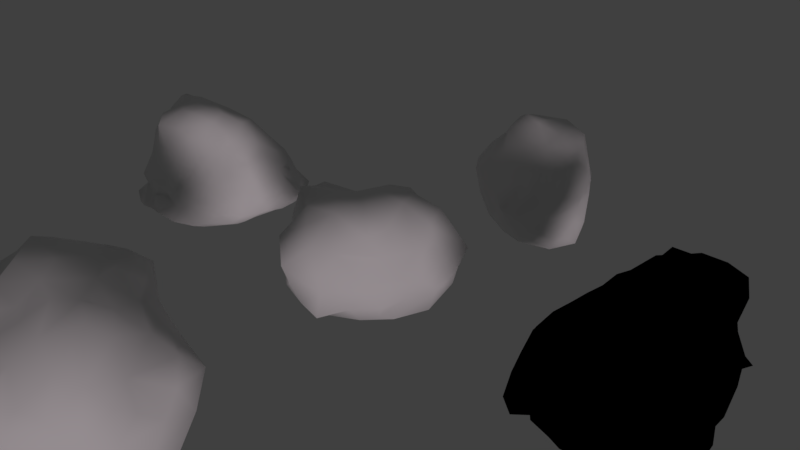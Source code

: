 # Source: rocks1.blend  (saved by Blender 2.79.0; exported with 4.5.12 LTS)
import bpy
from mathutils import Matrix  # noqa: F401  (used for matrix-valued properties, if any)

bpy.ops.wm.read_factory_settings(use_empty=True)
scene = bpy.context.scene
scene.name = 'Scene'

# ---- collections
col_collection_1 = bpy.data.collections.new('Collection 1'); scene.collection.children.link(col_collection_1)

# ---- materials (node trees are filled in below, after node groups)
mat_material_002 = bpy.data.materials.new('Material.002')
mat_material_002.alpha_threshold = 0.0
mat_material_002.roughness = 0.5
mat_material_001 = bpy.data.materials.new('Material.001')
mat_material_001.alpha_threshold = 0.0
mat_material_001.roughness = 0.5

# ---- material node trees
mat_material_002.use_nodes = True; mat_material_002.node_tree.nodes.clear()
_N = mat_material_002.node_tree.nodes; _L = mat_material_002.node_tree.links
mat_material_001.use_nodes = True; mat_material_001.node_tree.nodes.clear()
_N = mat_material_001.node_tree.nodes; _L = mat_material_001.node_tree.links
n0 = _N.new('ShaderNodeOutputMaterial'); n0.name = 'Material Output'; n0.location = (300, 300)
n1 = _N.new('ShaderNodeBsdfDiffuse'); n1.name = 'Diffuse BSDF'; n1.location = (10, 300)
_L.new(n1.outputs[0], n0.inputs[0])
n0.is_active_output = True

# ---- world
world_world = bpy.data.worlds.new('World'); scene.world = world_world
world_world.color = (0.05088, 0.05088, 0.05088)
world_world.use_sun_shadow = False
world_world.sun_shadow_jitter_overblur = 0.0
world_world.cycles.sampling_method = 'MANUAL'

# ---- cameras
cam_camera = bpy.data.cameras.new('Camera')
cam_camera.clip_end = 100.0
cam_camera.lens = 35.0
cam_camera.sensor_width = 32.0
cam_camera.sensor_height = 18.0
cam_camera.ortho_scale = 7.314
cam_camera.dof.focus_distance = 0.0

# ---- lights
light_sun = bpy.data.lights.new('Sun', 'SUN')
light_sun.color = (1.0, 0.8697, 0.9261)
light_sun.transmission_factor = 0.0
light_sun.angle = 0.1993
light_sun.energy = 1.0
light_sun.shadow_buffer_clip_start = 0.5
light_sun.shadow_soft_size = 0.1
light_sun.shadow_cascade_max_distance = 1000.0

# ---- meshes
me_icosphere_004 = bpy.data.meshes.new('Icosphere.004')
me_icosphere_004.from_pydata([(-1.584, -0.03516, -0.2138), (-0.8289, 0.8641, 1.34), (-0.3027, 0.7583, -1.536), (-1.91, 0.6786, 0.6353), (-1.186, 0.9213, -0.1618), (-1.744, -0.2125, 1.57), (-1.145, 0.365, -1.444), (-1.095, 1.406, 0.302), (-0.3344, 1.369, 0.9408), (-2.062, -0.002228, 1.208), (-0.8733, 1.434, 0.6376), (-0.6899, 1.255, 0.9969), (-0.3232, 1.381, -0.6555), (-0.5071, 1.134, -0.7798), (0.02448, 1.53, 0.7457), (-1.971, 0.4828, 0.9635), (0.1502, -0.5967, -1.066), (-1.807, 0.279, 0.5144), (-0.6756, -0.2271, 1.657), (-1.227, -0.7712, 1.614), (-0.784, 1.564, 0.1073), (-1.221, 1.316, 0.5665), (-0.9452, -0.9939, 0.0005898), (0.1215, 0.1161, -1.565), (-2.017, -0.3225, 1.094), (-1.664, 0.4577, -0.1128), (-1.024, -0.2039, 1.821), (-1.494, 0.758, 1.173), (-1.475, -0.6111, 0.4097), (-1.082, 0.0826, 1.803), (-1.445, -0.5182, -0.2139), (-0.5613, 0.1197, 1.713), (-1.132, 0.7944, 1.294), (-1.382, 1.081, 0.9082), (-0.6227, 1.337, -0.4652), (0.06162, -0.3043, -1.484), (-0.3131, -1.066, -0.9179), (2.106, 0.7326, 0.8588), (1.477, 0.2288, 1.179), (1.55, 1.177, 1.091), (1.971, 1.209, 0.7406), (0.5705, -0.3639, -0.8858), (0.8315, 0.9895, 1.31), (0.002554, 0.2347, 1.533), (0.5505, 1.516, -0.4784), (0.5071, 1.54, 0.8889), (-0.3213, 1.745, 0.148), (0.5022, -1.166, -0.08509), (0.07768, -1.428, -0.0453), (-0.9714, -0.1611, -1.252), (0.2102, -0.5742, 1.416), (1.097, 0.02895, -0.3438), (0.4418, -0.97, -0.4311), (0.6984, -0.5943, -0.3882), (-0.142, 1.202, -1.158), (1.712, 0.3783, 0.4069), (-0.4622, -1.037, 1.178), (0.4307, -0.1548, -1.329), (0.2834, -0.788, -0.78), (-0.2538, -0.5816, -1.265), (-0.2912, -1.42, -0.3422), (-1.166, 0.3206, 1.575), (-0.7717, -1.293, -0.2176), (1.07, -0.708, 0.5118), (-0.3512, -0.8192, 1.501), (1.182, -0.7287, 1.051), (0.7775, -0.00299, -0.9996), (-0.6633, -0.957, -0.9283), (-1.098, 1.197, 0.9041), (-1.681, -0.5321, 0.219), (-0.5137, -1.21, 0.8532), (-0.8523, 1.208, -0.2726), (-0.166, 1.193, 1.235), (0.215, 1.468, 1.017), (0.0712, 1.426, -0.6924), (0.6782, -0.9341, 1.059), (0.3973, 1.659, 0.4929), (0.6901, 0.8379, -0.765), (1.254, -0.4825, 0.8925), (1.171, 0.4574, -0.3014), (-0.1094, -0.5429, 1.488), (0.6387, 1.222, -0.6228), (-0.7736, 0.3522, 1.712), (-0.9692, -1.177, 0.6082), (0.5653, -1.118, 0.6423), (-1.139, -0.6424, -0.6221), (-1.614, -0.633, 1.305), (0.1142, 0.5868, 1.534), (-1.009, 1.135, 0.01983), (0.3097, 0.9915, 1.446), (-0.8575, 0.6319, -1.22), (0.836, -0.6783, 0.9921), (-19.59, -37.82, -17.14), (-1.6, -0.3307, 0.727), (-0.0274, 1.729, -0.03051), (1.432, 1.556, 0.8138), (1.3, -0.07918, 0.1848), (-1.446, 0.1992, -0.373), (0.7125, 0.5878, -1.025), (-0.6964, -1.474, 0.6372), (0.1184, 1.599, -0.3953), (0.4481, 1.69, 0.07264), (-0.01326, -0.9723, 1.365), (1.676, 1.394, 0.9181), (-1.438, -0.584, 0.8262), (-1.699, 0.3407, 1.272), (-0.885, -1.277, 1.1), (-0.0352, -1.376, -0.6074), (0.876, -0.6757, 0.01142), (-0.1281, -1.007, 0.9959), (-0.7639, 0.6486, -1.534), (0.9385, 0.5045, 1.392), (-0.2365, 1.038, -1.54), (-0.621, -0.9781, 1.531), (-0.6329, -0.3859, -1.282), (-1.715, 0.7755, 0.9238), (-0.4628, -0.4318, 1.58), (-0.02954, -0.8267, -0.9507), (0.8588, 0.3037, -1.013), (-0.4154, 1.566, -0.1392), (-0.5274, 0.9244, -1.268), (0.3968, 0.4357, -1.601), (-0.2657, 1.627, -0.3749), (1.135, -0.3799, 0.2532), (-1.556, 0.6071, 0.2927), (0.3894, 0.5775, -1.317), (1.185, 1.873, 0.2078), (0.5023, 0.4629, 1.474), (-0.3022, -0.1678, -1.522), (0.7442, 1.704, 0.6343), (0.2932, -0.8969, 1.336), (0.5362, -1.03, 0.337), (-0.7932, 0.1936, -1.404), (0.4151, 0.9351, -1.045), (0.1121, 0.5752, -1.554), (0.02519, -1.291, 0.3467), (-0.5191, -1.382, -0.5987), (-2.246, 0.2093, 0.8874), (-0.4879, 1.031, 1.302), (-0.2108, -1.29, 0.5513), (1.941, 0.4349, 0.7743), (1.024, -0.2888, -0.1342), (0.1587, 1.144, -1.179), (-1.768, -0.1284, 0.4924), (-1.074, -0.3532, -0.8898), (-1.224, -0.864, 0.4607), (-0.3396, 0.4011, -1.576), (-1.214, -0.9263, 0.8362), (0.5933, 0.2126, -1.294), (-1.188, 0.0752, -1.076), (1.556, 1.969, 0.4726), (1.788, 1.569, 0.5701), (0.8412, 1.453, -0.3914), (0.9535, 0.7705, -0.4494), (1.706, 0.6122, 1.165), (0.7704, 0.2404, 1.426), (-1.274, 0.8762, 0.2636), (1.829, 0.6173, 0.5133), (1.12, 0.07376, 1.336), (0.3937, -0.2322, 1.466), (-1.369, -0.1058, -0.7772), (1.241, -0.2553, 0.6357), (-1.312, 0.3599, -0.6514), (1.317, 0.7069, 1.281), (1.635, 0.8197, 0.4002), (1.584, 0.1638, 0.6869), (0.2116, -1.0, 0.795), (1.868, 0.9947, 1.044), (0.5218, -0.6029, 1.316), (1.023, 1.661, 0.8678), (-1.134, 0.4534, -0.9908), (0.1069, 0.8988, -1.34), (0.8283, -0.8438, 0.727), (1.457, 0.637, 0.01214), (0.7741, -0.131, 1.418), (-1.419, 0.7516, -0.06335), (1.454, -0.007642, 0.4304), (0.8965, -0.429, 1.321), (0.1868, 1.273, 1.302), (-1.841, 0.1188, 0.05425), (-1.541, -0.3749, 1.037), (1.429, 0.1913, 0.06891), (-2.048, -0.4169, 1.369), (-1.437, -0.2467, 1.786), (-1.863, -0.6082, 1.531), (-2.287, -0.1368, 0.982), (-0.9763, 0.7241, -0.8783), (-1.113, 0.758, -0.573), (-0.8551, 1.011, -0.6405), (-0.5096, 1.501, 0.6311), (-1.61, 0.8996, 0.515), (-1.347, 0.5002, 1.396), (-1.394, 1.134, 0.4401), (-1.707, -0.2417, 0.06556), (1.42, 1.202, 0.229), (-0.2644, 0.6727, 1.566), (-0.02139, 1.597, 0.4214), (1.081, 1.342, 1.069), (1.664, 1.149, 0.4538), (-0.2959, -0.08902, 1.578), (1.294, -0.172, 1.069), (0.3688, 0.06021, 1.477), (-1.461, 0.05711, 1.577), (0.6114, 1.34, 1.158), (0.9557, 0.4049, -0.5744), (1.121, 1.483, -0.08519), (0.01865, -0.2143, 1.496), (-1.059, -1.02, 1.358), (-1.042, -0.8978, -0.3), (1.143, 1.781, 0.547), (-0.7444, -1.294, 0.2282), (-0.845, -0.601, 1.599), (-0.9514, -0.4986, 1.637), (1.136, 1.022, -0.1895), (-1.365, 0.5695, -0.3444), (-0.4016, -1.37, 0.00311), (-1.275, -0.7574, 1.223), (0.8781, 1.094, -0.4541), (1.4, 0.9253, 0.123), (0.858, -0.02533, -0.7083), (-0.8231, -1.02, -0.5875), (-1.97, -0.1304, 0.7644), (0.8901, -0.2486, -0.4204), (-0.8138, -0.6138, -0.9826), (1.397, 1.606, 0.2792), (-0.8457, -0.9031, 1.397), (0.7089, 1.56, -0.1063), (-0.7003, 0.9748, -0.9393), (1.194, 1.033, 1.165), (0.2476, 1.196, -0.8673), (-0.6301, 0.6399, 1.564), (-1.736, 0.3694, 0.2054), (0.8274, 1.807, 0.2098), (-1.485, -0.4913, 1.594), (0.2315, -1.262, -0.3171), (-1.249, -0.7448, 0.01134)], [], [(21, 7, 192), (110, 6, 90), (104, 180, 93), (171, 142, 133), (177, 65, 78), (156, 175, 124), (104, 28, 145), (86, 180, 104), (163, 167, 39), (147, 104, 145), (104, 93, 28), (6, 170, 90), (168, 50, 130), (165, 176, 55), (80, 64, 50), (172, 84, 63), (113, 56, 64), (78, 65, 91), (75, 172, 91), (131, 63, 84), (123, 161, 63), (177, 91, 65), (63, 78, 91), (123, 176, 161), (113, 64, 116), (161, 176, 165), (159, 50, 168), (50, 102, 130), (63, 161, 78), (64, 109, 102), (50, 64, 102), (75, 177, 168), (80, 116, 64), (176, 123, 96), (63, 91, 172), (75, 91, 177), (159, 168, 174), (181, 55, 176), (38, 165, 140), (32, 33, 27), (44, 81, 74), (95, 103, 151), (84, 75, 166), (70, 109, 56), (70, 56, 106), (206, 50, 159), (140, 55, 157), (77, 153, 204), (84, 172, 75), (199, 43, 31), (173, 181, 79), (55, 164, 157), (95, 39, 103), (56, 109, 64), (168, 177, 174), (167, 37, 40), (75, 168, 130), (83, 99, 106), (119, 122, 34), (199, 18, 116), (173, 164, 55), (151, 103, 40), (77, 81, 217), (135, 47, 131), (167, 103, 39), (139, 109, 70), (54, 13, 12), (181, 176, 96), (167, 40, 103), (139, 70, 99), (139, 166, 109), (139, 135, 166), (199, 31, 18), (175, 4, 187), (31, 26, 18), (219, 118, 204), (133, 98, 125), (122, 74, 12), (199, 116, 80), (210, 139, 99), (48, 47, 135), (219, 204, 51), (135, 84, 166), (140, 157, 37), (122, 100, 74), (140, 165, 55), (44, 152, 81), (219, 41, 66), (201, 43, 159), (150, 95, 151), (51, 96, 141), (83, 147, 145), (74, 142, 54), (201, 174, 155), (48, 135, 139), (166, 102, 109), (206, 159, 43), (51, 204, 79), (147, 83, 106), (80, 206, 199), (75, 130, 166), (166, 130, 102), (99, 70, 106), (148, 66, 57), (206, 80, 50), (148, 118, 66), (20, 10, 189), (206, 43, 199), (119, 34, 71), (181, 173, 55), (135, 131, 84), (141, 96, 123), (201, 159, 174), (219, 66, 118), (154, 140, 37), (97, 0, 25), (0, 193, 179), (235, 28, 30), (58, 53, 52), (2, 110, 120), (49, 160, 149), (22, 145, 235), (33, 190, 115), (67, 220, 85), (51, 222, 219), (58, 52, 107), (51, 181, 96), (146, 2, 134), (149, 170, 6), (10, 20, 7), (148, 125, 98), (85, 160, 144), (146, 132, 110), (132, 114, 49), (44, 74, 100), (0, 179, 25), (154, 167, 163), (134, 23, 146), (122, 12, 34), (186, 162, 187), (85, 208, 235), (33, 115, 27), (198, 194, 151), (146, 128, 132), (222, 51, 141), (144, 223, 85), (33, 68, 192), (194, 213, 205), (58, 41, 53), (112, 171, 134), (41, 57, 66), (40, 198, 151), (186, 90, 170), (132, 49, 149), (208, 62, 22), (77, 217, 153), (108, 53, 141), (186, 170, 162), (53, 222, 141), (53, 47, 52), (3, 15, 115), (77, 204, 98), (220, 62, 208), (58, 16, 41), (88, 192, 7), (220, 136, 62), (205, 213, 152), (108, 141, 123), (51, 79, 181), (24, 9, 185), (53, 108, 47), (49, 144, 160), (190, 124, 3), (2, 146, 110), (30, 69, 193), (156, 4, 175), (173, 218, 164), (169, 209, 129), (3, 115, 190), (192, 156, 190), (149, 162, 170), (209, 95, 150), (27, 105, 191), (160, 0, 97), (235, 145, 28), (108, 123, 63), (137, 15, 3), (160, 162, 149), (21, 10, 7), (88, 71, 4), (128, 114, 132), (222, 53, 219), (124, 175, 25), (137, 3, 17), (36, 136, 67), (2, 120, 112), (25, 162, 97), (220, 67, 136), (85, 235, 30), (204, 118, 98), (204, 153, 79), (108, 131, 47), (108, 63, 131), (41, 219, 53), (148, 98, 118), (76, 129, 101), (15, 137, 9), (20, 119, 71), (30, 28, 69), (30, 193, 0), (160, 97, 162), (223, 49, 114), (20, 88, 7), (3, 124, 17), (33, 192, 190), (105, 115, 15), (192, 68, 21), (148, 121, 125), (154, 37, 167), (190, 156, 124), (156, 88, 4), (156, 192, 88), (202, 5, 183), (68, 32, 1), (196, 189, 14), (213, 218, 173), (163, 158, 38), (14, 73, 45), (119, 94, 122), (72, 73, 14), (226, 152, 44), (19, 184, 86), (23, 35, 128), (32, 27, 191), (72, 178, 73), (158, 111, 155), (200, 158, 177), (195, 72, 138), (61, 32, 191), (9, 137, 185), (89, 72, 195), (224, 151, 194), (164, 37, 157), (111, 127, 155), (19, 26, 183), (68, 1, 11), (203, 178, 89), (226, 205, 152), (200, 38, 158), (152, 217, 81), (101, 44, 100), (228, 163, 39), (152, 213, 217), (203, 45, 73), (234, 107, 52), (163, 38, 154), (101, 100, 94), (188, 4, 71), (215, 210, 62), (94, 119, 46), (233, 19, 183), (133, 77, 98), (209, 150, 126), (224, 150, 151), (197, 95, 169), (46, 20, 189), (72, 14, 8), (127, 87, 43), (226, 232, 126), (89, 178, 72), (126, 232, 129), (20, 46, 119), (60, 215, 62), (225, 56, 113), (223, 144, 49), (10, 11, 189), (232, 101, 129), (22, 235, 208), (209, 169, 95), (228, 197, 42), (138, 11, 1), (54, 120, 13), (5, 233, 183), (127, 201, 155), (158, 174, 177), (107, 48, 60), (214, 162, 25), (175, 214, 25), (24, 86, 182), (213, 79, 153), (42, 127, 111), (188, 227, 186), (59, 223, 114), (16, 35, 57), (61, 202, 183), (215, 48, 139), (162, 214, 187), (68, 33, 32), (212, 19, 211), (195, 31, 43), (14, 76, 196), (18, 212, 211), (211, 19, 113), (182, 86, 184), (215, 139, 210), (116, 211, 113), (19, 216, 207), (132, 6, 110), (211, 116, 18), (216, 86, 104), (59, 128, 35), (197, 39, 95), (82, 29, 31), (107, 60, 136), (106, 207, 147), (19, 207, 225), (160, 85, 30), (59, 67, 223), (29, 61, 183), (234, 47, 48), (24, 180, 86), (221, 185, 137), (117, 58, 107), (133, 81, 77), (200, 165, 38), (22, 83, 145), (210, 99, 83), (19, 233, 184), (105, 27, 115), (143, 28, 93), (101, 94, 196), (107, 136, 36), (160, 30, 0), (23, 57, 35), (164, 40, 37), (218, 194, 164), (215, 60, 48), (221, 143, 93), (229, 133, 142), (17, 179, 143), (223, 67, 85), (226, 126, 205), (229, 74, 81), (117, 107, 36), (16, 57, 41), (143, 69, 28), (45, 203, 197), (59, 36, 67), (61, 191, 105), (23, 128, 146), (164, 194, 198), (224, 194, 205), (8, 11, 138), (200, 78, 161), (29, 26, 31), (8, 14, 189), (230, 138, 1), (10, 21, 68), (209, 126, 129), (105, 15, 9), (127, 89, 87), (226, 101, 232), (34, 12, 13), (203, 89, 42), (128, 59, 114), (200, 161, 165), (171, 125, 134), (117, 16, 58), (195, 43, 87), (216, 104, 147), (94, 100, 122), (143, 193, 69), (16, 117, 59), (56, 225, 106), (127, 43, 201), (213, 153, 217), (61, 82, 230), (89, 195, 87), (5, 105, 9), (101, 226, 44), (230, 82, 31), (5, 9, 182), (188, 186, 187), (133, 229, 81), (61, 29, 82), (182, 184, 5), (5, 202, 105), (120, 90, 186), (20, 71, 88), (213, 173, 79), (16, 59, 35), (231, 25, 179), (14, 45, 76), (196, 76, 101), (136, 60, 62), (221, 24, 185), (74, 229, 142), (163, 111, 158), (59, 117, 36), (61, 1, 32), (17, 231, 179), (221, 137, 17), (158, 155, 174), (61, 230, 1), (233, 5, 184), (46, 189, 196), (42, 111, 163), (203, 73, 178), (74, 54, 12), (10, 68, 11), (54, 112, 120), (38, 140, 154), (46, 196, 94), (207, 106, 225), (224, 126, 150), (220, 208, 85), (8, 189, 11), (210, 22, 62), (23, 134, 121), (23, 121, 148), (19, 225, 113), (29, 183, 26), (227, 120, 186), (72, 8, 138), (45, 129, 76), (54, 142, 171), (163, 228, 42), (42, 89, 127), (126, 224, 205), (216, 147, 207), (54, 171, 112), (143, 179, 193), (134, 125, 121), (171, 133, 125), (164, 198, 40), (107, 234, 48), (188, 187, 4), (221, 17, 143), (216, 19, 86), (132, 149, 6), (231, 17, 124), (120, 110, 90), (182, 9, 24), (210, 83, 22), (19, 212, 26), (213, 194, 218), (197, 228, 39), (24, 93, 180), (23, 148, 57), (24, 221, 93), (195, 138, 230), (197, 169, 45), (227, 188, 13), (34, 188, 71), (78, 200, 177), (47, 234, 52), (214, 175, 187), (202, 61, 105), (212, 18, 26), (45, 169, 129), (25, 231, 124), (112, 134, 2), (195, 230, 31), (34, 13, 188), (203, 42, 197), (120, 227, 13)])
me_icosphere_004.polygons.foreach_set('use_smooth', [True] * 466)
_uv = me_icosphere_004.uv_layers.new(name='UVMap')
_uv.uv.foreach_set('vector', [0.1121, 0.6405, 0.08702, 0.6117, 0.1267, 0.5975, 0.03334, 0.2873, 0.08691, 0.2713, 0.06014, 0.3223, 0.3323, 0.4708, 0.3142, 0.5087, 0.2921, 0.473, 0.8625, 0.3571, 0.8754, 0.4067, 0.8326, 0.4109, 0.5474, 0.7409, 0.5659, 0.6304, 0.5911, 0.6123, 0.1277, 0.5357, 0.1373, 0.4701, 0.1652, 0.5088, 0.3323, 0.4708, 0.315, 0.4108, 0.3519, 0.399, 0.3377, 0.5529, 0.3142, 0.5087, 0.3323, 0.4708, 0.6646, 0.8411, 0.7005, 0.7638, 0.729, 0.7993, 0.37, 0.4591, 0.3323, 0.4708, 0.3519, 0.399, 0.3323, 0.4708, 0.2921, 0.473, 0.315, 0.4108, 0.08691, 0.2713, 0.1115, 0.3186, 0.06014, 0.3223, 0.5154, 0.7222, 0.4772, 0.7414, 0.4929, 0.6617, 0.6354, 0.6467, 0.6514, 0.5802, 0.6751, 0.6244, 0.442, 0.7379, 0.439, 0.6696, 0.4772, 0.7414, 0.5554, 0.5376, 0.5393, 0.4816, 0.5894, 0.528, 0.4219, 0.6263, 0.4484, 0.5471, 0.439, 0.6696, 0.5911, 0.6123, 0.5659, 0.6304, 0.5453, 0.5992, 0.5222, 0.5792, 0.5554, 0.5376, 0.5453, 0.5992, 0.5588, 0.4352, 0.5894, 0.528, 0.5393, 0.4816, 0.6252, 0.5053, 0.619, 0.5786, 0.5894, 0.528, 0.5474, 0.7409, 0.5453, 0.5992, 0.5659, 0.6304, 0.5894, 0.528, 0.5911, 0.6123, 0.5453, 0.5992, 0.6252, 0.5053, 0.6514, 0.5802, 0.619, 0.5786, 0.4219, 0.6263, 0.439, 0.6696, 0.4021, 0.7406, 0.619, 0.5786, 0.6514, 0.5802, 0.6354, 0.6467, 0.4863, 0.8097, 0.4772, 0.7414, 0.5154, 0.7222, 0.4772, 0.7414, 0.4702, 0.6415, 0.4929, 0.6617, 0.5894, 0.528, 0.619, 0.5786, 0.5911, 0.6123, 0.439, 0.6696, 0.4777, 0.5265, 0.4702, 0.6415, 0.4772, 0.7414, 0.439, 0.6696, 0.4702, 0.6415, 0.5222, 0.5792, 0.5474, 0.7409, 0.5154, 0.7222, 0.442, 0.7379, 0.4021, 0.7406, 0.439, 0.6696, 0.6514, 0.5802, 0.6252, 0.5053, 0.6587, 0.5266, 0.5894, 0.528, 0.5453, 0.5992, 0.5554, 0.5376, 0.5222, 0.5792, 0.5453, 0.5992, 0.5474, 0.7409, 0.4863, 0.8097, 0.5154, 0.7222, 0.5328, 0.811, 0.6889, 0.5437, 0.6751, 0.6244, 0.6514, 0.5802, 0.6161, 0.7738, 0.6354, 0.6467, 0.6569, 0.696, 0.1888, 0.7361, 0.1535, 0.6669, 0.1953, 0.6757, 0.8604, 0.5439, 0.8343, 0.4998, 0.898, 0.494, 0.7835, 0.7699, 0.7476, 0.7618, 0.7613, 0.7147, 0.5393, 0.4816, 0.5222, 0.5792, 0.5064, 0.4935, 0.4504, 0.4711, 0.4777, 0.5265, 0.4484, 0.5471, 0.4504, 0.4711, 0.4484, 0.5471, 0.4134, 0.4932, 0.4353, 0.8075, 0.4772, 0.7414, 0.4863, 0.8097, 0.6569, 0.696, 0.6751, 0.6244, 0.6882, 0.6605, 0.799, 0.445, 0.7681, 0.491, 0.7398, 0.4374, 0.5393, 0.4816, 0.5554, 0.5376, 0.5222, 0.5792, 0.3842, 0.8185, 0.3917, 0.8914, 0.3221, 0.8253, 0.7218, 0.5698, 0.6889, 0.5437, 0.7268, 0.4979, 0.6751, 0.6244, 0.7165, 0.6395, 0.6882, 0.6605, 0.7835, 0.7699, 0.729, 0.7993, 0.7476, 0.7618, 0.4484, 0.5471, 0.4777, 0.5265, 0.439, 0.6696, 0.5154, 0.7222, 0.5474, 0.7409, 0.5328, 0.811, 0.7005, 0.7638, 0.6853, 0.7189, 0.7234, 0.7214, 0.5222, 0.5792, 0.5154, 0.7222, 0.4929, 0.6617, 0.3942, 0.4123, 0.4311, 0.4201, 0.4134, 0.4932, 0.02255, 0.5913, 0.002503, 0.5601, 0.03708, 0.5026, 0.3842, 0.8185, 0.361, 0.762, 0.4021, 0.7406, 0.7218, 0.5698, 0.7165, 0.6395, 0.6751, 0.6244, 0.7613, 0.7147, 0.7476, 0.7618, 0.7234, 0.7214, 0.799, 0.445, 0.8343, 0.4998, 0.8018, 0.5179, 0.5097, 0.393, 0.5671, 0.3569, 0.5588, 0.4352, 0.7005, 0.7638, 0.7476, 0.7618, 0.729, 0.7993, 0.4788, 0.4138, 0.4777, 0.5265, 0.4504, 0.4711, 0.9102, 0.4031, 0.9544, 0.4433, 0.9368, 0.4951, 0.6889, 0.5437, 0.6514, 0.5802, 0.6587, 0.5266, 0.7005, 0.7638, 0.7234, 0.7214, 0.7476, 0.7618, 0.4788, 0.4138, 0.4504, 0.4711, 0.4311, 0.4201, 0.4788, 0.4138, 0.5064, 0.4935, 0.4777, 0.5265, 0.4788, 0.4138, 0.5097, 0.393, 0.5064, 0.4935, 0.3842, 0.8185, 0.3221, 0.8253, 0.361, 0.762, 0.1373, 0.4701, 0.1054, 0.478, 0.1014, 0.4042, 0.3221, 0.8253, 0.33, 0.7269, 0.361, 0.762, 0.7026, 0.3707, 0.7517, 0.3639, 0.7398, 0.4374, 0.8326, 0.4109, 0.7863, 0.3851, 0.8179, 0.3361, 0.936, 0.5601, 0.898, 0.494, 0.9368, 0.4951, 0.3842, 0.8185, 0.4021, 0.7406, 0.442, 0.7379, 0.4179, 0.3522, 0.4788, 0.4138, 0.4311, 0.4201, 0.5094, 0.329, 0.5671, 0.3569, 0.5097, 0.393, 0.7026, 0.3707, 0.7398, 0.4374, 0.6928, 0.4498, 0.5097, 0.393, 0.5393, 0.4816, 0.5064, 0.4935, 0.6569, 0.696, 0.6882, 0.6605, 0.6853, 0.7189, 0.936, 0.5601, 0.8977, 0.5576, 0.898, 0.494, 0.6569, 0.696, 0.6354, 0.6467, 0.6751, 0.6244, 0.8604, 0.5439, 0.8293, 0.5631, 0.8343, 0.4998, 0.7026, 0.3707, 0.6787, 0.2862, 0.7227, 0.3231, 0.4799, 0.8662, 0.3917, 0.8914, 0.4863, 0.8097, 0.7972, 0.713, 0.7835, 0.7699, 0.7613, 0.7147, 0.6928, 0.4498, 0.6587, 0.5266, 0.6494, 0.4481, 0.3942, 0.4123, 0.37, 0.4591, 0.3519, 0.399, 0.898, 0.494, 0.8754, 0.4067, 0.9102, 0.4031, 0.4799, 0.8662, 0.5328, 0.811, 0.5604, 0.8654, 0.5094, 0.329, 0.5097, 0.393, 0.4788, 0.4138, 0.5064, 0.4935, 0.4702, 0.6415, 0.4777, 0.5265, 0.4353, 0.8075, 0.4863, 0.8097, 0.3917, 0.8914, 0.6928, 0.4498, 0.7398, 0.4374, 0.7268, 0.4979, 0.37, 0.4591, 0.3942, 0.4123, 0.4134, 0.4932, 0.442, 0.7379, 0.4353, 0.8075, 0.3842, 0.8185, 0.5222, 0.5792, 0.4929, 0.6617, 0.5064, 0.4935, 0.5064, 0.4935, 0.4929, 0.6617, 0.4702, 0.6415, 0.4311, 0.4201, 0.4504, 0.4711, 0.4134, 0.4932, 0.7696, 0.2976, 0.7227, 0.3231, 0.7459, 0.2423, 0.4353, 0.8075, 0.442, 0.7379, 0.4772, 0.7414, 0.7696, 0.2976, 0.7517, 0.3639, 0.7227, 0.3231, 0.05381, 0.6107, 0.08752, 0.6838, 0.06102, 0.7135, 0.4353, 0.8075, 0.3917, 0.8914, 0.3842, 0.8185, 0.02255, 0.5913, 0.03708, 0.5026, 0.06511, 0.5094, 0.6889, 0.5437, 0.7218, 0.5698, 0.6751, 0.6244, 0.5097, 0.393, 0.5588, 0.4352, 0.5393, 0.4816, 0.6494, 0.4481, 0.6587, 0.5266, 0.6252, 0.5053, 0.4799, 0.8662, 0.4863, 0.8097, 0.5328, 0.811, 0.7026, 0.3707, 0.7227, 0.3231, 0.7517, 0.3639, 0.6577, 0.7736, 0.6569, 0.696, 0.6853, 0.7189, 0.1827, 0.3621, 0.2187, 0.3642, 0.173, 0.4303, 0.2187, 0.3642, 0.2502, 0.3955, 0.2165, 0.4283, 0.3186, 0.3375, 0.315, 0.4108, 0.2712, 0.3229, 0.6288, 0.2418, 0.6324, 0.3529, 0.5965, 0.2982, 0.914, 0.3005, 0.9669, 0.2873, 0.9456, 0.3495, 0.1425, 0.1927, 0.1984, 0.2809, 0.1458, 0.2553, 0.3681, 0.3209, 0.3519, 0.399, 0.3186, 0.3375, 0.1535, 0.6669, 0.1543, 0.58, 0.1845, 0.6275, 0.3338, 0.1702, 0.3543, 0.2244, 0.2744, 0.2435, 0.6928, 0.4498, 0.6674, 0.3968, 0.7026, 0.3707, 0.6288, 0.2418, 0.5965, 0.2982, 0.5271, 0.2371, 0.6928, 0.4498, 0.6889, 0.5437, 0.6587, 0.5266, 0.9116, 0.2403, 0.914, 0.3005, 0.8602, 0.2869, 0.1458, 0.2553, 0.1115, 0.3186, 0.08691, 0.2713, 0.08752, 0.6838, 0.05381, 0.6107, 0.08702, 0.6117, 0.7696, 0.2976, 0.8179, 0.3361, 0.7863, 0.3851, 0.2744, 0.2435, 0.1984, 0.2809, 0.2116, 0.2227, 0.9116, 0.2403, 0.9982, 0.2263, 0.9669, 0.2873, 0.06465, 0.2263, 0.1332, 0.1255, 0.1425, 0.1927, 0.8604, 0.5439, 0.898, 0.494, 0.8977, 0.5576, 0.2187, 0.3642, 0.2165, 0.4283, 0.173, 0.4303, 0.6577, 0.7736, 0.7005, 0.7638, 0.6646, 0.8411, 0.8602, 0.2869, 0.8236, 0.2241, 0.9116, 0.2403, 0.002503, 0.5601, 0.003225, 0.4951, 0.03708, 0.5026, 0.08152, 0.3665, 0.1488, 0.3431, 0.1014, 0.4042, 0.2744, 0.2435, 0.3324, 0.2777, 0.3186, 0.3375, 0.1535, 0.6669, 0.1845, 0.6275, 0.1953, 0.6757, 0.7414, 0.6675, 0.7673, 0.6318, 0.7613, 0.7147, 0.9116, 0.2403, 0.8809, 0.1669, 0.9982, 0.2263, 0.6674, 0.3968, 0.6928, 0.4498, 0.6494, 0.4481, 0.2116, 0.2227, 0.2415, 0.1697, 0.2744, 0.2435, 0.1535, 0.6669, 0.1324, 0.7001, 0.1267, 0.5975, 0.7673, 0.6318, 0.774, 0.557, 0.8118, 0.6126, 0.6288, 0.2418, 0.6787, 0.2862, 0.6324, 0.3529, 0.9027, 0.3424, 0.8625, 0.3571, 0.8602, 0.2869, 0.6787, 0.2862, 0.7459, 0.2423, 0.7227, 0.3231, 0.7234, 0.7214, 0.7414, 0.6675, 0.7613, 0.7147, 0.08152, 0.3665, 0.06014, 0.3223, 0.1115, 0.3186, 0.06465, 0.2263, 0.1425, 0.1927, 0.1458, 0.2553, 0.3324, 0.2777, 0.4064, 0.2764, 0.3681, 0.3209, 0.799, 0.445, 0.8018, 0.5179, 0.7681, 0.491, 0.6069, 0.4281, 0.6324, 0.3529, 0.6494, 0.4481, 0.08152, 0.3665, 0.1115, 0.3186, 0.1488, 0.3431, 0.6324, 0.3529, 0.6674, 0.3968, 0.6494, 0.4481, 0.6324, 0.3529, 0.5671, 0.3569, 0.5965, 0.2982, 0.1858, 0.568, 0.2147, 0.6009, 0.1845, 0.6275, 0.799, 0.445, 0.7398, 0.4374, 0.7863, 0.3851, 0.3543, 0.2244, 0.4064, 0.2764, 0.3324, 0.2777, 0.6288, 0.2418, 0.6833, 0.1951, 0.6787, 0.2862, 0.08853, 0.5402, 0.1267, 0.5975, 0.08702, 0.6117, 0.3543, 0.2244, 0.4458, 0.217, 0.4064, 0.2764, 0.8118, 0.6126, 0.774, 0.557, 0.8293, 0.5631, 0.6069, 0.4281, 0.6494, 0.4481, 0.6252, 0.5053, 0.6928, 0.4498, 0.7268, 0.4979, 0.6889, 0.5437, 0.2875, 0.5511, 0.2593, 0.5961, 0.2581, 0.5545, 0.6324, 0.3529, 0.6069, 0.4281, 0.5671, 0.3569, 0.1425, 0.1927, 0.2116, 0.2227, 0.1984, 0.2809, 0.1543, 0.58, 0.1652, 0.5088, 0.1858, 0.568, 0.914, 0.3005, 0.9116, 0.2403, 0.9669, 0.2873, 0.2712, 0.3229, 0.2835, 0.3996, 0.2502, 0.3955, 0.1277, 0.5357, 0.1054, 0.478, 0.1373, 0.4701, 0.7218, 0.5698, 0.7458, 0.6003, 0.7165, 0.6395, 0.8266, 0.7846, 0.8287, 0.7354, 0.8664, 0.7521, 0.1858, 0.568, 0.1845, 0.6275, 0.1543, 0.58, 0.1267, 0.5975, 0.1277, 0.5357, 0.1543, 0.58, 0.1458, 0.2553, 0.1488, 0.3431, 0.1115, 0.3186, 0.8287, 0.7354, 0.7835, 0.7699, 0.7972, 0.713, 0.1953, 0.6757, 0.2381, 0.6499, 0.2277, 0.7081, 0.1984, 0.2809, 0.2187, 0.3642, 0.1827, 0.3621, 0.3186, 0.3375, 0.3519, 0.399, 0.315, 0.4108, 0.6069, 0.4281, 0.6252, 0.5053, 0.5894, 0.528, 0.2288, 0.5586, 0.2147, 0.6009, 0.1858, 0.568, 0.1984, 0.2809, 0.1488, 0.3431, 0.1458, 0.2553, 0.1121, 0.6405, 0.08752, 0.6838, 0.08702, 0.6117, 0.08853, 0.5402, 0.06511, 0.5094, 0.1054, 0.478, 0.8809, 0.1669, 0.9683, 0.1353, 0.9982, 0.2263, 0.6674, 0.3968, 0.6324, 0.3529, 0.7026, 0.3707, 0.1652, 0.5088, 0.1373, 0.4701, 0.173, 0.4303, 0.2288, 0.5586, 0.1858, 0.568, 0.2139, 0.5014, 0.522, 0.1714, 0.4458, 0.217, 0.3338, 0.1702, 0.914, 0.3005, 0.9456, 0.3495, 0.9027, 0.3424, 0.173, 0.4303, 0.1488, 0.3431, 0.1827, 0.3621, 0.3543, 0.2244, 0.3338, 0.1702, 0.4458, 0.217, 0.2744, 0.2435, 0.3186, 0.3375, 0.2712, 0.3229, 0.7398, 0.4374, 0.7517, 0.3639, 0.7863, 0.3851, 0.7398, 0.4374, 0.7681, 0.491, 0.7268, 0.4979, 0.6069, 0.4281, 0.5588, 0.4352, 0.5671, 0.3569, 0.6069, 0.4281, 0.5894, 0.528, 0.5588, 0.4352, 0.6787, 0.2862, 0.7026, 0.3707, 0.6324, 0.3529, 0.7696, 0.2976, 0.7863, 0.3851, 0.7517, 0.3639, 0.9009, 0.7262, 0.8664, 0.7521, 0.8884, 0.6504, 0.2147, 0.6009, 0.2288, 0.5586, 0.2593, 0.5961, 0.05381, 0.6107, 0.02255, 0.5913, 0.06511, 0.5094, 0.2712, 0.3229, 0.315, 0.4108, 0.2835, 0.3996, 0.2712, 0.3229, 0.2502, 0.3955, 0.2187, 0.3642, 0.1984, 0.2809, 0.1827, 0.3621, 0.1488, 0.3431, 0.2415, 0.1697, 0.1425, 0.1927, 0.1332, 0.1255, 0.05381, 0.6107, 0.08853, 0.5402, 0.08702, 0.6117, 0.1858, 0.568, 0.1652, 0.5088, 0.2139, 0.5014, 0.1535, 0.6669, 0.1267, 0.5975, 0.1543, 0.58, 0.2381, 0.6499, 0.1845, 0.6275, 0.2147, 0.6009, 0.1267, 0.5975, 0.1324, 0.7001, 0.1121, 0.6405, 0.7696, 0.2976, 0.819, 0.2862, 0.8179, 0.3361, 0.6577, 0.7736, 0.6853, 0.7189, 0.7005, 0.7638, 0.1543, 0.58, 0.1277, 0.5357, 0.1652, 0.5088, 0.1277, 0.5357, 0.08853, 0.5402, 0.1054, 0.478, 0.1277, 0.5357, 0.1267, 0.5975, 0.08853, 0.5402, 0.2758, 0.6856, 0.2922, 0.6367, 0.3182, 0.6776, 0.1324, 0.7001, 0.1888, 0.7361, 0.1777, 0.7812, 0.94, 0.7067, 0.9946, 0.7135, 0.9384, 0.7677, 0.774, 0.557, 0.7458, 0.6003, 0.7218, 0.5698, 0.6646, 0.8411, 0.5817, 0.8068, 0.6161, 0.7738, 0.9384, 0.7677, 0.919, 0.8185, 0.8818, 0.8032, 0.9561, 0.5913, 0.9195, 0.6231, 0.936, 0.5601, 0.9801, 0.8422, 0.919, 0.8185, 0.9384, 0.7677, 0.8543, 0.611, 0.8293, 0.5631, 0.8604, 0.5439, 0.3719, 0.6185, 0.323, 0.5939, 0.3377, 0.5529, 0.8236, 0.2241, 0.7817, 0.1762, 0.8809, 0.1669, 0.1888, 0.7361, 0.1953, 0.6757, 0.2277, 0.7081, 0.9801, 0.8422, 0.9029, 0.8691, 0.919, 0.8185, 0.5817, 0.8068, 0.619, 0.8774, 0.5604, 0.8654, 0.5917, 0.7069, 0.5817, 0.8068, 0.5474, 0.7409, 0.2203, 0.8709, 0.07855, 0.8447, 0.1365, 0.8197, 0.2558, 0.7402, 0.1888, 0.7361, 0.2277, 0.7081, 0.2593, 0.5961, 0.2288, 0.5586, 0.2581, 0.5545, 0.8584, 0.9307, 0.9801, 0.8422, 0.9914, 0.9176, 0.7918, 0.6661, 0.7613, 0.7147, 0.7673, 0.6318, 0.7165, 0.6395, 0.6853, 0.7189, 0.6882, 0.6605, 0.619, 0.8774, 0.5523, 0.9229, 0.5604, 0.8654, 0.3719, 0.6185, 0.33, 0.7269, 0.3182, 0.6776, 0.1324, 0.7001, 0.1777, 0.7812, 0.1124, 0.7547, 0.8404, 0.8596, 0.9029, 0.8691, 0.8584, 0.9307, 0.8543, 0.611, 0.8118, 0.6126, 0.8293, 0.5631, 0.5917, 0.7069, 0.6161, 0.7738, 0.5817, 0.8068, 0.8293, 0.5631, 0.8018, 0.5179, 0.8343, 0.4998, 0.8884, 0.6504, 0.8604, 0.5439, 0.8977, 0.5576, 0.7334, 0.8455, 0.6646, 0.8411, 0.729, 0.7993, 0.8293, 0.5631, 0.774, 0.557, 0.8018, 0.5179, 0.8404, 0.8596, 0.8818, 0.8032, 0.919, 0.8185, 0.5479, 0.2994, 0.5271, 0.2371, 0.5965, 0.2982, 0.6646, 0.8411, 0.6161, 0.7738, 0.6577, 0.7736, 0.8884, 0.6504, 0.8977, 0.5576, 0.9195, 0.6231, 0.06388, 0.4333, 0.1054, 0.478, 0.06511, 0.5094, 0.4566, 0.3212, 0.4179, 0.3522, 0.4064, 0.2764, 0.9195, 0.6231, 0.9561, 0.5913, 0.9525, 0.6461, 0.3324, 0.6338, 0.3719, 0.6185, 0.3182, 0.6776, 0.8326, 0.4109, 0.799, 0.445, 0.7863, 0.3851, 0.8287, 0.7354, 0.7972, 0.713, 0.8258, 0.6796, 0.7918, 0.6661, 0.7972, 0.713, 0.7613, 0.7147, 0.7892, 0.8312, 0.7835, 0.7699, 0.8266, 0.7846, 0.01894, 0.6461, 0.05381, 0.6107, 0.06102, 0.7135, 0.07855, 0.8447, 0.0049, 0.7677, 0.06561, 0.7782, 0.5523, 0.9229, 0.2844, 0.932, 0.3917, 0.8914, 0.8543, 0.611, 0.8567, 0.6769, 0.8258, 0.6796, 0.8584, 0.9307, 0.9029, 0.8691, 0.9801, 0.8422, 0.8258, 0.6796, 0.8567, 0.6769, 0.8664, 0.7521, 0.05381, 0.6107, 0.01894, 0.6461, 0.02255, 0.5913, 0.4779, 0.2669, 0.4566, 0.3212, 0.4064, 0.2764, 0.4112, 0.5763, 0.4484, 0.5471, 0.4219, 0.6263, 0.2415, 0.1697, 0.2116, 0.2227, 0.1425, 0.1927, 0.08752, 0.6838, 0.1124, 0.7547, 0.06102, 0.7135, 0.8567, 0.6769, 0.8884, 0.6504, 0.8664, 0.7521, 0.3681, 0.3209, 0.3186, 0.3375, 0.3324, 0.2777, 0.8287, 0.7354, 0.8266, 0.7846, 0.7835, 0.7699, 0.7334, 0.8455, 0.7892, 0.8312, 0.7561, 0.8956, 0.1365, 0.8197, 0.1124, 0.7547, 0.1777, 0.7812, 0.9102, 0.4031, 0.9456, 0.3495, 0.9544, 0.4433, 0.2922, 0.6367, 0.3324, 0.6338, 0.3182, 0.6776, 0.5523, 0.9229, 0.4799, 0.8662, 0.5604, 0.8654, 0.5817, 0.8068, 0.5328, 0.811, 0.5474, 0.7409, 0.5271, 0.2371, 0.5094, 0.329, 0.4779, 0.2669, 0.139, 0.4102, 0.1488, 0.3431, 0.173, 0.4303, 0.1373, 0.4701, 0.139, 0.4102, 0.173, 0.4303, 0.2875, 0.5511, 0.3377, 0.5529, 0.2972, 0.5839, 0.774, 0.557, 0.7268, 0.4979, 0.7681, 0.491, 0.7561, 0.8956, 0.5523, 0.9229, 0.619, 0.8774, 0.06388, 0.4333, 0.04007, 0.393, 0.08152, 0.3665, 0.762, 0.1103, 0.833, 0.05894, 0.9683, 0.1353, 0.6833, 0.1951, 0.7817, 0.1762, 0.7459, 0.2423, 0.2558, 0.7402, 0.2758, 0.6856, 0.3182, 0.6776, 0.4566, 0.3212, 0.5094, 0.329, 0.4788, 0.4138, 0.1488, 0.3431, 0.139, 0.4102, 0.1014, 0.4042, 0.1324, 0.7001, 0.1535, 0.6669, 0.1888, 0.7361, 0.3654, 0.6877, 0.3719, 0.6185, 0.3866, 0.6836, 0.2203, 0.8709, 0.3221, 0.8253, 0.3917, 0.8914, 0.9384, 0.7677, 0.9009, 0.7262, 0.94, 0.7067, 0.361, 0.762, 0.3654, 0.6877, 0.3866, 0.6836, 0.3866, 0.6836, 0.3719, 0.6185, 0.4219, 0.6263, 0.2972, 0.5839, 0.3377, 0.5529, 0.323, 0.5939, 0.4566, 0.3212, 0.4788, 0.4138, 0.4179, 0.3522, 0.4021, 0.7406, 0.3866, 0.6836, 0.4219, 0.6263, 0.3719, 0.6185, 0.3627, 0.5287, 0.3919, 0.5474, 0.06465, 0.2263, 0.08691, 0.2713, 0.03334, 0.2873, 0.3866, 0.6836, 0.4021, 0.7406, 0.361, 0.762, 0.3627, 0.5287, 0.3377, 0.5529, 0.3323, 0.4708, 0.762, 0.1103, 0.8809, 0.1669, 0.7817, 0.1762, 0.7892, 0.8312, 0.729, 0.7993, 0.7835, 0.7699, 0.2731, 0.796, 0.2962, 0.7417, 0.3221, 0.8253, 0.5271, 0.2371, 0.4779, 0.2669, 0.4458, 0.217, 0.4134, 0.4932, 0.3919, 0.5474, 0.37, 0.4591, 0.3719, 0.6185, 0.3919, 0.5474, 0.4112, 0.5763, 0.1984, 0.2809, 0.2744, 0.2435, 0.2712, 0.3229, 0.762, 0.1103, 0.3338, 0.1702, 0.833, 0.05894, 0.2962, 0.7417, 0.2558, 0.7402, 0.3182, 0.6776, 0.5479, 0.2994, 0.5671, 0.3569, 0.5094, 0.329, 0.2875, 0.5511, 0.3142, 0.5087, 0.3377, 0.5529, 0.2595, 0.51, 0.2581, 0.5545, 0.2288, 0.5586, 0.617, 0.1816, 0.6288, 0.2418, 0.5271, 0.2371, 0.8326, 0.4109, 0.8343, 0.4998, 0.799, 0.445, 0.5917, 0.7069, 0.6354, 0.6467, 0.6161, 0.7738, 0.3681, 0.3209, 0.3942, 0.4123, 0.3519, 0.399, 0.4179, 0.3522, 0.4311, 0.4201, 0.3942, 0.4123, 0.3719, 0.6185, 0.3324, 0.6338, 0.323, 0.5939, 0.2381, 0.6499, 0.1953, 0.6757, 0.1845, 0.6275, 0.2543, 0.4637, 0.315, 0.4108, 0.2921, 0.473, 0.8884, 0.6504, 0.9195, 0.6231, 0.94, 0.7067, 0.5271, 0.2371, 0.4458, 0.217, 0.522, 0.1714, 0.1984, 0.2809, 0.2712, 0.3229, 0.2187, 0.3642, 0.8236, 0.2241, 0.7459, 0.2423, 0.7817, 0.1762, 0.7165, 0.6395, 0.7234, 0.7214, 0.6853, 0.7189, 0.7458, 0.6003, 0.7673, 0.6318, 0.7165, 0.6395, 0.4566, 0.3212, 0.4779, 0.2669, 0.5094, 0.329, 0.2595, 0.51, 0.2543, 0.4637, 0.2921, 0.473, 0.8653, 0.4558, 0.8326, 0.4109, 0.8754, 0.4067, 0.2139, 0.5014, 0.2165, 0.4283, 0.2543, 0.4637, 0.2415, 0.1697, 0.3338, 0.1702, 0.2744, 0.2435, 0.8543, 0.611, 0.8258, 0.6796, 0.8118, 0.6126, 0.8653, 0.4558, 0.898, 0.494, 0.8343, 0.4998, 0.617, 0.1816, 0.5271, 0.2371, 0.522, 0.1714, 0.6833, 0.1951, 0.7459, 0.2423, 0.6787, 0.2862, 0.2543, 0.4637, 0.2835, 0.3996, 0.315, 0.4108, 0.8818, 0.8032, 0.8404, 0.8596, 0.7892, 0.8312, 0.762, 0.1103, 0.522, 0.1714, 0.3338, 0.1702, 0.2558, 0.7402, 0.2277, 0.7081, 0.2381, 0.6499, 0.8236, 0.2241, 0.8809, 0.1669, 0.9116, 0.2403, 0.7165, 0.6395, 0.7673, 0.6318, 0.7414, 0.6675, 0.7918, 0.6661, 0.7673, 0.6318, 0.8118, 0.6126, 0.06561, 0.7782, 0.1124, 0.7547, 0.1365, 0.8197, 0.5917, 0.7069, 0.5911, 0.6123, 0.619, 0.5786, 0.2962, 0.7417, 0.33, 0.7269, 0.3221, 0.8253, 0.06561, 0.7782, 0.0049, 0.7677, 0.06102, 0.7135, 0.2222, 0.8216, 0.1365, 0.8197, 0.1777, 0.7812, 0.08752, 0.6838, 0.1121, 0.6405, 0.1324, 0.7001, 0.8287, 0.7354, 0.8258, 0.6796, 0.8664, 0.7521, 0.2381, 0.6499, 0.2147, 0.6009, 0.2593, 0.5961, 0.5523, 0.9229, 0.8584, 0.9307, 0.8513, 0.9714, 0.8543, 0.611, 0.8884, 0.6504, 0.8567, 0.6769, 0.03708, 0.5026, 0.003225, 0.4951, 0.02088, 0.4433, 0.8404, 0.8596, 0.8584, 0.9307, 0.7561, 0.8956, 0.8809, 0.1669, 0.762, 0.1103, 0.9683, 0.1353, 0.5917, 0.7069, 0.619, 0.5786, 0.6354, 0.6467, 0.8625, 0.3571, 0.8179, 0.3361, 0.8602, 0.2869, 0.617, 0.1816, 0.6833, 0.1951, 0.6288, 0.2418, 0.2203, 0.8709, 0.3917, 0.8914, 0.2844, 0.932, 0.3627, 0.5287, 0.3323, 0.4708, 0.37, 0.4591, 0.9195, 0.6231, 0.8977, 0.5576, 0.936, 0.5601, 0.2543, 0.4637, 0.2502, 0.3955, 0.2835, 0.3996, 0.6833, 0.1951, 0.617, 0.1816, 0.762, 0.1103, 0.4484, 0.5471, 0.4112, 0.5763, 0.4134, 0.4932, 0.5523, 0.9229, 0.3917, 0.8914, 0.4799, 0.8662, 0.774, 0.557, 0.7681, 0.491, 0.8018, 0.5179, 0.2558, 0.7402, 0.2731, 0.796, 0.2222, 0.8216, 0.8584, 0.9307, 0.9914, 0.9176, 0.8513, 0.9714, 0.2922, 0.6367, 0.2381, 0.6499, 0.2593, 0.5961, 0.8884, 0.6504, 0.8543, 0.611, 0.8604, 0.5439, 0.2222, 0.8216, 0.2731, 0.796, 0.3221, 0.8253, 0.2922, 0.6367, 0.2593, 0.5961, 0.2972, 0.5839, 0.06388, 0.4333, 0.08152, 0.3665, 0.1014, 0.4042, 0.8326, 0.4109, 0.8653, 0.4558, 0.8343, 0.4998, 0.2558, 0.7402, 0.2962, 0.7417, 0.2731, 0.796, 0.2972, 0.5839, 0.323, 0.5939, 0.2922, 0.6367, 0.2922, 0.6367, 0.2758, 0.6856, 0.2381, 0.6499, 0.01207, 0.3495, 0.06014, 0.3223, 0.08152, 0.3665, 0.05381, 0.6107, 0.06511, 0.5094, 0.08853, 0.5402, 0.774, 0.557, 0.7218, 0.5698, 0.7268, 0.4979, 0.6833, 0.1951, 0.762, 0.1103, 0.7817, 0.1762, 0.1926, 0.4688, 0.173, 0.4303, 0.2165, 0.4283, 0.9384, 0.7677, 0.8818, 0.8032, 0.9009, 0.7262, 0.94, 0.7067, 0.9009, 0.7262, 0.8884, 0.6504, 0.4458, 0.217, 0.4779, 0.2669, 0.4064, 0.2764, 0.2595, 0.51, 0.2875, 0.5511, 0.2581, 0.5545, 0.898, 0.494, 0.8653, 0.4558, 0.8754, 0.4067, 0.6646, 0.8411, 0.619, 0.8774, 0.5817, 0.8068, 0.762, 0.1103, 0.617, 0.1816, 0.522, 0.1714, 0.2558, 0.7402, 0.1777, 0.7812, 0.1888, 0.7361, 0.2139, 0.5014, 0.1926, 0.4688, 0.2165, 0.4283, 0.2595, 0.51, 0.2288, 0.5586, 0.2139, 0.5014, 0.5817, 0.8068, 0.5604, 0.8654, 0.5328, 0.811, 0.2558, 0.7402, 0.2222, 0.8216, 0.1777, 0.7812, 0.3324, 0.6338, 0.2922, 0.6367, 0.323, 0.5939, 0.9525, 0.6461, 0.9946, 0.7135, 0.94, 0.7067, 0.7561, 0.8956, 0.619, 0.8774, 0.6646, 0.8411, 0.8404, 0.8596, 0.919, 0.8185, 0.9029, 0.8691, 0.898, 0.494, 0.9102, 0.4031, 0.9368, 0.4951, 0.08752, 0.6838, 0.1324, 0.7001, 0.1124, 0.7547, 0.9102, 0.4031, 0.9027, 0.3424, 0.9456, 0.3495, 0.6161, 0.7738, 0.6569, 0.696, 0.6577, 0.7736, 0.9525, 0.6461, 0.94, 0.7067, 0.9195, 0.6231, 0.3919, 0.5474, 0.4134, 0.4932, 0.4112, 0.5763, 0.7918, 0.6661, 0.8258, 0.6796, 0.7972, 0.713, 0.3543, 0.2244, 0.3324, 0.2777, 0.2744, 0.2435, 0.06561, 0.7782, 0.06102, 0.7135, 0.1124, 0.7547, 0.4179, 0.3522, 0.3681, 0.3209, 0.4064, 0.2764, 0.8236, 0.2241, 0.8602, 0.2869, 0.819, 0.2862, 0.8236, 0.2241, 0.819, 0.2862, 0.7696, 0.2976, 0.3719, 0.6185, 0.4112, 0.5763, 0.4219, 0.6263, 0.2962, 0.7417, 0.3182, 0.6776, 0.33, 0.7269, 0.04007, 0.393, 0.01207, 0.3495, 0.08152, 0.3665, 0.07855, 0.8447, 0.06561, 0.7782, 0.1365, 0.8197, 0.8818, 0.8032, 0.8664, 0.7521, 0.9009, 0.7262, 0.9102, 0.4031, 0.8754, 0.4067, 0.8625, 0.3571, 0.6646, 0.8411, 0.7334, 0.8455, 0.7561, 0.8956, 0.7561, 0.8956, 0.8584, 0.9307, 0.5523, 0.9229, 0.8258, 0.6796, 0.7918, 0.6661, 0.8118, 0.6126, 0.3627, 0.5287, 0.37, 0.4591, 0.3919, 0.5474, 0.9102, 0.4031, 0.8625, 0.3571, 0.9027, 0.3424, 0.2543, 0.4637, 0.2165, 0.4283, 0.2502, 0.3955, 0.8602, 0.2869, 0.8179, 0.3361, 0.819, 0.2862, 0.8625, 0.3571, 0.8326, 0.4109, 0.8179, 0.3361, 0.7165, 0.6395, 0.7414, 0.6675, 0.7234, 0.7214, 0.5271, 0.2371, 0.5479, 0.2994, 0.5094, 0.329, 0.06388, 0.4333, 0.1014, 0.4042, 0.1054, 0.478, 0.2595, 0.51, 0.2139, 0.5014, 0.2543, 0.4637, 0.3627, 0.5287, 0.3719, 0.6185, 0.3377, 0.5529, 0.06465, 0.2263, 0.1458, 0.2553, 0.08691, 0.2713, 0.1926, 0.4688, 0.2139, 0.5014, 0.1652, 0.5088, 0.01207, 0.3495, 0.03334, 0.2873, 0.06014, 0.3223, 0.2972, 0.5839, 0.2593, 0.5961, 0.2875, 0.5511, 0.4179, 0.3522, 0.3942, 0.4123, 0.3681, 0.3209, 0.3719, 0.6185, 0.3654, 0.6877, 0.33, 0.7269, 0.774, 0.557, 0.7673, 0.6318, 0.7458, 0.6003, 0.7892, 0.8312, 0.7334, 0.8455, 0.729, 0.7993, 0.2875, 0.5511, 0.2921, 0.473, 0.3142, 0.5087, 0.8236, 0.2241, 0.7696, 0.2976, 0.7459, 0.2423, 0.2875, 0.5511, 0.2595, 0.51, 0.2921, 0.473, 0.2203, 0.8709, 0.1365, 0.8197, 0.2222, 0.8216, 0.7892, 0.8312, 0.8266, 0.7846, 0.8818, 0.8032, 0.04007, 0.393, 0.06388, 0.4333, 0.02088, 0.4433, 0.03708, 0.5026, 0.06388, 0.4333, 0.06511, 0.5094, 0.5911, 0.6123, 0.5917, 0.7069, 0.5474, 0.7409, 0.5671, 0.3569, 0.5479, 0.2994, 0.5965, 0.2982, 0.139, 0.4102, 0.1373, 0.4701, 0.1014, 0.4042, 0.2758, 0.6856, 0.2558, 0.7402, 0.2381, 0.6499, 0.3654, 0.6877, 0.361, 0.762, 0.33, 0.7269, 0.8818, 0.8032, 0.8266, 0.7846, 0.8664, 0.7521, 0.173, 0.4303, 0.1926, 0.4688, 0.1652, 0.5088, 0.9027, 0.3424, 0.8602, 0.2869, 0.914, 0.3005, 0.2203, 0.8709, 0.2222, 0.8216, 0.3221, 0.8253, 0.03708, 0.5026, 0.02088, 0.4433, 0.06388, 0.4333, 0.8404, 0.8596, 0.7561, 0.8956, 0.7892, 0.8312, 0.01207, 0.3495, 0.04007, 0.393, 0.02088, 0.4433])
me_icosphere_004.materials.append(mat_material_002)
me_icosphere_004.use_remesh_preserve_volume = False
me_icosphere_004.use_remesh_preserve_attributes = False
me_icosphere_004.use_mirror_vertex_groups = False
me_icosphere_004.update()
me_icosphere_003 = bpy.data.meshes.new('Icosphere.003')
me_icosphere_003.from_pydata([(0.9427, 0.927, -1.133), (-0.1963, -1.135, 0.9518), (0.6456, 0.2554, -1.228), (0.7863, 1.947, -0.8515), (1.003, 1.271, 0.4009), (0.4528, -0.8877, 1.236), (0.3903, 1.475, -1.302), (0.6013, -0.996, -0.6057), (-0.8718, -1.079, -0.4784), (1.026, 1.359, -1.08), (-0.5801, -0.0463, -1.422), (-0.4572, 1.831, -0.8005), (0.2939, 2.598, -0.463), (-0.5359, -1.03, -0.8739), (1.074, 1.787, -1.123), (-0.158, 1.445, -1.159), (-0.1495, -1.199, 0.2418), (0.04575, -1.214, -0.1044), (-0.7697, -0.684, 1.195), (-0.7284, -1.012, -0.6139), (0.6861, -0.6006, 1.32), (0.4198, -1.165, -0.3302), (-0.4102, -1.213, 0.4023), (-0.1364, -1.232, 0.611), (1.021, -0.905, 0.9136), (-0.1588, 1.731, 0.6416), (1.156, -1.141, 0.3267), (1.343, -0.8756, -0.1502), (0.6104, -1.271, 0.109), (-1.687, -0.06474, -0.3712), (-1.748, 0.3361, 0.2173), (-0.396, -1.141, -0.5472), (0.04755, 0.6495, 1.491), (-1.735, -1.178, -0.03931), (-0.8569, 1.688, 0.7872), (0.7739, 1.058, 0.8193), (-0.8571, 2.116, 0.6451), (-0.8056, -1.21, -0.886), (0.1852, -1.245, 0.3364), (-0.8122, 1.096, 1.207), (0.2191, -1.238, 0.8472), (0.5293, 1.601, 0.4713), (-0.03914, 1.296, 1.075), (-1.435, 0.2254, -0.5217), (-0.5254, -0.888, -0.6668), (-0.151, -1.277, -0.4578), (0.8073, -1.436, 0.5794), (1.522, -0.1507, 0.6427), (0.3007, -0.0622, 1.692), (-0.96, -0.4965, 1.265), (-0.4044, 1.566, 0.9978), (1.066, -0.7488, -0.392), (-1.525, 0.3474, -0.3539), (1.35, -0.8195, 0.655), (-1.259, -1.083, -0.0004333), (-1.392, 1.269, 0.5653), (-1.032, -0.1899, 1.484), (-1.412, -1.267, -0.4429), (-1.3, 0.8049, -0.102), (0.03961, -0.9813, 1.13), (-1.21, -0.857, -0.796), (-1.567, -0.8404, -0.3997), (0.8053, 0.3955, 1.183), (1.273, 0.7324, -0.2678), (0.3582, -1.085, -0.6714), (-0.07692, -0.889, 1.228), (-1.587, 0.3926, -0.07698), (0.6774, -0.6094, -1.159), (0.1957, -0.7822, -1.185), (-1.404, 1.008, 0.2535), (0.8819, -0.6277, -0.7968), (-0.2547, 0.9687, 1.3), (0.7865, -0.7372, -0.5715), (-1.354, -0.294, 1.102), (-1.446, -0.4673, -0.593), (-1.074, -0.4393, -1.041), (0.1515, 0.6954, -1.542), (-1.168, 0.3086, 1.169), (0.06546, 0.34, -1.583), (-0.735, -1.084, -0.7173), (-1.694, 0.2505, -0.2554), (-0.9608, -1.135, 0.3977), (-0.6719, 1.478, -0.8302), (1.342, 0.4691, -0.2171), (-0.4771, 2.034, 0.4416), (-1.268, 0.5293, -0.5953), (-1.301, 0.8863, 0.9205), (-1.063, 1.216, -0.5108), (-0.2248, -0.1509, 1.853), (-0.2846, 0.7084, -1.448), (-0.3884, -0.5982, 1.651), (-1.127, 1.315, -0.1574), (-1.54, 0.05418, -0.4724), (-1.213, 0.008095, -0.8368), (-1.076, 0.3824, -0.9314), (-1.248, 0.6545, -0.3504), (-0.1571, -0.385, 1.924), (1.27, 0.6415, -0.6232), (-1.382, 0.4926, -0.3332), (0.4859, 0.5161, -1.531), (-0.0303, -0.1388, -1.538), (0.6624, 0.9972, -1.467), (1.053, 1.668, -0.5134), (0.3167, 1.006, 1.113), (-0.8358, 0.1193, -1.222), (0.08343, 1.815, -1.154), (-0.09716, 2.232, -0.8558), (1.35, -0.3249, -0.3011), (1.023, -0.5169, 1.117), (-1.825, 0.4483, 0.6773), (0.8748, 1.761, -0.3425), (0.3186, 2.255, -0.1324), (1.146, 1.4, -0.4998), (-0.6878, 0.5584, -1.173), (0.8897, 1.695, 0.1308), (0.4788, 2.269, -0.9748), (1.263, -0.1435, -0.4115), (-1.225, -0.8015, 0.9707), (1.519, 0.3064, 0.4385), (1.211, 1.107, -0.6908), (1.277, 0.8352, -0.5916), (0.08902, 1.889, 0.2575), (-0.9337, 1.606, -0.4769), (1.056, 1.38, -0.04817), (-0.9722, 1.246, -0.6984), (1.143, 0.5572, -0.8737), (-0.03843, -0.4412, 1.824), (-0.2545, -0.346, 1.795), (1.118, -0.1261, 1.1), (-0.2773, 0.4333, 1.594), (0.07851, -0.5503, 1.696), (-0.7504, -1.357, 0.01894), (1.177, 0.03812, -0.523), (0.5518, 2.026, 0.03606), (-0.2382, -0.8233, 1.391), (-0.4923, -0.7032, 1.362), (0.2022, 1.523, 0.8022), (0.1078, -0.8539, 1.331), (-0.5669, 1.154, -1.052), (0.4555, -0.4922, 1.429), (0.1928, -0.6759, 1.504), (-0.5188, -0.1379, 1.673), (0.1068, -0.4296, 1.81), (-0.2092, -0.5243, 1.748), (0.9943, 1.51, -0.6629), (-0.5226, -0.5428, 1.647), (-0.3082, -0.9498, 1.155), (-0.09371, -0.2642, 1.964), (-0.0795, -0.5976, 1.665), (-0.04835, -0.7898, 1.388), (-0.3537, -0.4139, 1.694), (-1.046, -0.9348, 0.7901), (-0.1105, 0.1263, 1.86), (0.6473, -1.243, 0.9741), (0.2951, -1.057, 1.092), (-0.2768, 2.248, -0.04181), (-1.245, 1.527, 0.3166), (-0.6919, 0.6154, 1.378), (-1.329, -0.3695, -0.744), (0.1389, -1.167, -0.603), (1.525, 0.153, 0.05235), (-0.2423, -0.8431, -1.006), (-6.353, -20.87, 40.67), (-1.094, -1.315, -0.6768), (-0.5755, -1.176, -1.071), (-0.3776, -1.301, -0.2775), (-0.1288, -0.657, 1.568), (-0.8748, 0.8865, -0.9295), (0.9049, -0.1797, -1.07), (1.28, 0.2776, -0.3545), (0.05034, -0.6714, 1.582), (0.5184, 2.236, -0.4636), (-1.157, 0.9341, -0.2105), (-0.3698, -0.7132, 1.452), (-0.5175, -0.8351, -1.327), (0.2441, -1.003, -0.8661), (0.3116, -0.7606, 1.375), (-1.441, 0.5953, -0.09327), (-0.221, -1.043, -0.646), (-0.1988, -0.6701, 1.505), (-0.175, -0.1752, 1.913), (0.1573, -0.7951, 1.428), (-0.3529, -0.4278, -1.488), (-1.558, -0.6888, -0.4544), (-1.156, 1.473, 0.9909), (0.2328, -0.5145, 1.644), (-0.1039, 1.082, -1.34), (0.5693, 1.818, -1.197), (-1.12, 0.9391, -0.4941), (-1.494, -0.5664, 0.8679), (-1.026, 2.028, 0.2346), (-0.5984, 2.097, -0.36), (0.4788, -0.1472, -1.436), (0.823, -0.7925, 1.151), (-0.5896, -1.034, 0.6828), (-0.7078, -0.8802, 1.05), (0.7528, -1.004, -0.4326), (1.082, -0.354, -0.6477), (-0.9613, -0.7049, 1.073), (-1.723, -0.4136, -0.3565), (1.602, -0.4641, 0.3469), (1.412, 0.2624, -0.1202), (-1.545, -0.2641, -0.5563), (1.55, -0.1819, 0.1212), (-1.596, 0.03531, 0.8797), (1.342, 0.05805, -0.2939), (-1.869, -0.4452, 0.2843), (1.204, 0.9224, 0.06744), (1.111, 0.00476, -0.7735), (1.22, 0.9967, -0.2729), (1.393, -0.4721, 0.7987), (1.238, 0.4846, -0.4792), (1.474, -0.04943, -0.07716), (0.7336, -0.2398, 1.402), (-1.513, 0.6882, 0.1639), (1.321, 0.1365, 0.8127), (1.387, 0.5241, 0.05531), (1.205, 0.7493, 0.7115)], [], [(205, 116, 132), (91, 188, 172), (211, 83, 169), (101, 76, 186), (111, 133, 171), (34, 156, 55), (34, 190, 156), (205, 212, 107), (52, 92, 80), (113, 138, 89), (212, 205, 201), (53, 26, 200), (9, 6, 14), (201, 169, 83), (1, 40, 154), (211, 97, 120), (5, 176, 181), (156, 91, 69), (203, 200, 107), (59, 137, 149), (205, 132, 169), (47, 118, 215), (24, 210, 108), (197, 116, 107), (146, 65, 134), (47, 203, 118), (73, 77, 204), (57, 61, 183), (125, 132, 208), (8, 44, 31), (26, 27, 200), (146, 173, 135), (15, 186, 138), (51, 196, 72), (210, 53, 200), (206, 204, 109), (210, 47, 128), (118, 217, 215), (13, 37, 164), (9, 144, 119), (122, 82, 124), (211, 120, 63), (66, 52, 80), (15, 82, 11), (192, 99, 2), (161, 175, 178), (5, 137, 59), (110, 112, 102), (3, 171, 110), (200, 27, 107), (111, 171, 12), (206, 30, 80), (114, 207, 123), (144, 3, 110), (106, 191, 155), (11, 82, 122), (191, 11, 122), (201, 205, 169), (190, 191, 122), (14, 187, 115), (81, 54, 131), (207, 83, 63), (18, 49, 198), (208, 168, 125), (175, 67, 70), (115, 105, 106), (121, 41, 133), (14, 3, 144), (15, 138, 82), (41, 136, 35), (119, 0, 9), (42, 50, 71), (93, 94, 104), (106, 12, 115), (101, 99, 76), (66, 98, 52), (111, 12, 155), (146, 59, 65), (15, 11, 105), (105, 6, 15), (89, 186, 76), (103, 42, 71), (167, 85, 188), (206, 199, 33), (93, 75, 158), (105, 187, 6), (14, 115, 3), (52, 85, 43), (9, 101, 6), (146, 134, 173), (61, 199, 183), (141, 129, 157), (119, 144, 112), (190, 122, 91), (62, 103, 32), (69, 172, 58), (206, 80, 29), (197, 208, 132), (206, 109, 30), (161, 164, 174), (167, 94, 85), (167, 82, 138), (125, 120, 97), (6, 101, 186), (66, 177, 98), (141, 152, 129), (197, 67, 168), (121, 111, 155), (211, 169, 132), (29, 80, 92), (60, 164, 37), (25, 50, 136), (49, 56, 73), (1, 146, 194), (9, 0, 101), (5, 193, 20), (26, 28, 27), (196, 7, 72), (207, 4, 217), (8, 131, 54), (154, 153, 5), (75, 93, 104), (28, 46, 38), (119, 125, 0), (1, 154, 59), (39, 50, 184), (16, 165, 17), (161, 13, 164), (17, 165, 45), (35, 103, 62), (198, 117, 151), (38, 46, 40), (54, 163, 8), (192, 78, 99), (38, 17, 28), (51, 197, 107), (194, 146, 195), (199, 202, 74), (161, 44, 13), (212, 201, 160), (46, 153, 40), (113, 104, 94), (187, 14, 6), (22, 23, 194), (8, 19, 44), (175, 72, 7), (5, 139, 176), (197, 132, 116), (68, 175, 161), (49, 189, 117), (11, 106, 105), (17, 45, 159), (106, 11, 191), (21, 159, 64), (27, 51, 107), (14, 144, 9), (1, 194, 23), (158, 75, 60), (205, 107, 116), (167, 138, 113), (206, 151, 189), (21, 64, 196), (213, 108, 128), (0, 125, 2), (28, 17, 21), (23, 16, 38), (18, 195, 135), (199, 74, 183), (81, 22, 194), (17, 159, 21), (51, 27, 196), (211, 63, 83), (59, 149, 65), (57, 60, 163), (7, 196, 64), (49, 18, 135), (52, 98, 85), (94, 167, 113), (0, 99, 101), (47, 210, 200), (3, 115, 171), (198, 151, 195), (187, 105, 115), (195, 18, 198), (15, 6, 186), (190, 91, 156), (122, 124, 87), (146, 1, 59), (36, 190, 34), (52, 43, 92), (31, 178, 45), (21, 196, 28), (8, 163, 37), (67, 192, 168), (8, 31, 165), (141, 157, 56), (128, 215, 62), (206, 54, 81), (30, 214, 66), (57, 183, 60), (57, 163, 54), (111, 121, 133), (23, 38, 40), (93, 158, 92), (188, 87, 124), (127, 143, 96), (35, 136, 103), (126, 170, 130), (143, 127, 150), (126, 96, 143), (109, 55, 69), (127, 96, 180), (126, 143, 148), (126, 130, 142), (98, 177, 95), (0, 2, 99), (114, 4, 207), (214, 58, 177), (71, 157, 129), (159, 178, 175), (152, 180, 147), (176, 140, 181), (181, 170, 149), (48, 62, 32), (140, 185, 170), (217, 35, 62), (68, 174, 182), (166, 143, 90), (65, 149, 134), (5, 181, 137), (60, 183, 74), (48, 213, 62), (126, 148, 170), (154, 40, 153), (90, 179, 166), (195, 146, 135), (209, 63, 120), (134, 149, 179), (206, 189, 204), (152, 88, 180), (142, 130, 185), (100, 68, 182), (130, 170, 185), (38, 16, 17), (71, 32, 103), (118, 160, 216), (152, 147, 142), (85, 95, 188), (60, 174, 164), (125, 211, 132), (26, 46, 28), (207, 216, 83), (168, 208, 197), (161, 178, 44), (158, 60, 74), (209, 112, 123), (50, 42, 136), (119, 209, 120), (84, 121, 155), (158, 202, 92), (190, 84, 191), (68, 161, 174), (140, 170, 181), (13, 79, 37), (140, 139, 185), (5, 20, 139), (8, 79, 19), (165, 31, 45), (75, 10, 182), (140, 176, 139), (70, 197, 51), (41, 35, 4), (79, 8, 37), (39, 157, 71), (175, 68, 67), (184, 50, 34), (141, 90, 150), (70, 51, 72), (166, 149, 170), (206, 33, 54), (60, 37, 163), (118, 216, 207), (173, 134, 179), (175, 7, 64), (70, 67, 197), (104, 113, 89), (196, 27, 28), (56, 77, 73), (99, 78, 76), (168, 192, 2), (100, 192, 68), (215, 128, 47), (114, 41, 4), (64, 159, 175), (186, 89, 138), (109, 77, 86), (168, 2, 125), (75, 104, 10), (179, 149, 166), (209, 119, 112), (48, 142, 185), (131, 165, 16), (57, 54, 33), (177, 66, 214), (48, 32, 152), (167, 124, 82), (110, 133, 114), (71, 129, 32), (100, 182, 10), (153, 193, 5), (32, 129, 152), (84, 36, 34), (79, 13, 19), (170, 148, 166), (112, 144, 102), (96, 147, 180), (88, 127, 180), (175, 70, 72), (85, 98, 95), (149, 137, 181), (96, 126, 147), (78, 100, 10), (106, 155, 12), (48, 20, 213), (89, 10, 104), (91, 172, 69), (179, 90, 173), (13, 44, 19), (110, 123, 112), (84, 34, 50), (121, 25, 136), (39, 71, 50), (100, 78, 192), (125, 97, 211), (48, 185, 139), (110, 171, 133), (61, 57, 33), (94, 93, 85), (60, 75, 174), (152, 142, 48), (89, 76, 78), (119, 120, 125), (34, 55, 184), (12, 171, 115), (114, 123, 110), (84, 190, 36), (42, 103, 136), (91, 87, 188), (167, 188, 124), (157, 39, 86), (122, 87, 91), (191, 84, 155), (148, 143, 166), (56, 157, 77), (150, 90, 143), (126, 142, 147), (184, 55, 86), (144, 110, 102), (56, 49, 141), (131, 16, 22), (141, 127, 88), (89, 78, 10), (177, 58, 95), (159, 45, 178), (118, 207, 217), (39, 184, 86), (141, 150, 127), (109, 214, 30), (92, 43, 93), (108, 20, 193), (203, 160, 118), (30, 66, 80), (69, 55, 156), (215, 217, 62), (58, 172, 95), (48, 139, 20), (81, 131, 22), (206, 81, 151), (43, 85, 93), (23, 40, 1), (84, 50, 25), (109, 204, 77), (109, 86, 55), (206, 29, 199), (29, 92, 202), (172, 188, 95), (199, 29, 202), (202, 158, 74), (189, 151, 117), (75, 182, 174), (49, 135, 141), (141, 88, 152), (49, 117, 198), (178, 31, 44), (194, 151, 81), (49, 73, 189), (217, 4, 35), (68, 192, 67), (141, 145, 90), (8, 165, 131), (5, 59, 154), (199, 61, 33), (69, 58, 214), (207, 209, 123), (135, 173, 90), (77, 157, 86), (194, 195, 151), (109, 69, 214), (84, 25, 121), (121, 136, 41), (108, 210, 128), (135, 90, 145), (135, 145, 141), (73, 204, 189), (207, 63, 209), (212, 160, 203), (160, 201, 216), (128, 62, 213), (203, 107, 212), (213, 20, 108), (24, 108, 193), (114, 133, 41), (24, 53, 210), (46, 24, 153), (201, 83, 216), (47, 200, 203), (23, 22, 16), (153, 24, 193), (46, 26, 24), (24, 26, 53)])
me_icosphere_003.polygons.foreach_set('use_smooth', [True] * 430)
me_icosphere_003.materials.append(mat_material_001)
me_icosphere_003.use_remesh_preserve_volume = False
me_icosphere_003.use_remesh_preserve_attributes = False
me_icosphere_003.use_mirror_vertex_groups = False
me_icosphere_003.update()
me_icosphere_002 = bpy.data.meshes.new('Icosphere.002')
me_icosphere_002.from_pydata([(1.472, -0.3492, 0.2821), (-0.7691, -0.5268, 1.217), (0.001894, 0.4976, -1.082), (-1.226, 0.5174, 0.4608), (0.5165, 0.5539, -1.017), (0.851, 0.7213, 0.862), (1.034, 0.06636, 1.434), (-1.507, 0.1825, -0.1096), (-1.063, 1.225, -0.7511), (-0.05324, 2.003, -0.2294), (0.8964, 0.3685, 1.26), (0.9879, 1.383, -0.8539), (-1.19, 0.09225, 1.302), (-1.581, -0.1495, 0.1253), (-0.2569, 1.903, -0.637), (-0.8232, 1.49, -0.4649), (0.7236, 1.707, 0.03026), (-1.168, -0.351, 1.117), (0.5366, 1.532, 0.3879), (-1.377, 0.3466, -0.7957), (0.004869, 0.8817, -1.083), (-0.7204, 0.9194, 0.8922), (-1.056, 0.8696, 0.2979), (0.03015, 1.54, -1.014), (-1.035, 1.268, -0.05783), (1.438, -0.4081, 1.21), (-1.524, 0.03209, 0.9221), (0.6371, 1.561, -0.8837), (0.8509, -0.9745, 1.188), (-1.283, -0.3511, 0.7062), (-0.688, 0.282, 1.47), (-0.7661, 1.168, 0.372), (-1.179, 0.4522, 0.9828), (0.1028, -0.9019, 1.132), (0.8419, -1.475, 0.6794), (-0.08642, 1.381, 0.6811), (-0.6953, 1.511, -0.8244), (-1.17, -0.5467, -0.3224), (0.3259, 1.089, -1.012), (1.379, 0.5333, 0.9844), (0.8323, 1.032, 0.5425), (1.146, 0.05434, -0.5783), (1.512, 0.1581, 1.038), (-0.3602, 1.307, -1.082), (1.252, -1.118, 0.243), (0.06331, -1.182, 0.28), (-0.3723, 0.7103, 1.293), (0.6122, 0.03567, 1.682), (0.3776, 1.213, 0.6253), (-0.7315, 1.507, 0.2243), (0.2148, 1.898, 0.1305), (1.321, -0.8621, -0.08492), (-1.448, 0.1691, 0.3298), (1.176, 1.045, -0.6276), (0.4464, -1.342, 0.4823), (-0.6973, 0.1057, -1.375), (0.5017, 0.1084, -1.0), (1.093, 1.282, -0.3289), (1.336, 0.3729, -0.1565), (-0.08588, -0.5489, -0.736), (-6.353, -20.87, 40.67), (-0.2821, 0.1636, 1.58), (1.643, -0.2263, 0.7201), (-0.1844, 1.057, 1.18), (0.1847, 1.791, -0.6328), (-0.4876, -0.2404, 1.661), (0.3156, 0.4348, 1.506), (1.195, 0.5775, 0.3915), (0.4212, -0.6722, 1.438), (0.06934, -0.3579, 1.916), (-0.4876, -1.051, 0.5483), (-0.4126, -0.8712, 0.9558), (-0.7953, 0.589, 1.142), (1.411, 0.1911, 0.4033), (-0.1357, -0.6349, 1.52), (0.8637, -0.4411, 1.536), (0.9092, -0.8958, -0.2406), (1.268, -0.9711, 0.7156), (-0.3187, 1.535, 0.4046), (0.9974, 0.9367, 0.1492), (1.192, -0.7348, 1.113), (1.126, 0.7445, -0.2101), (0.7761, 1.542, -0.4591), (-0.05698, 0.5318, 1.518), (-0.6402, 1.761, -0.1876), (0.9235, 0.8918, -0.9979), (0.8858, 0.4134, -0.8243), (0.3018, 0.755, 1.155), (-0.9101, -0.7171, 0.6883), (-1.197, 0.6659, -0.9695), (0.07534, -0.1325, -0.9992), (-0.9595, 0.8407, -1.205), (-1.036, 0.3388, -1.201), (-1.235, 0.6567, -0.3885), (-0.4251, 0.7876, -1.225), (-1.006, -0.0227, -1.096), (-0.3386, 0.0003497, -1.119), (-1.442, -0.1165, -0.3272), (-1.278, -0.06102, -0.7797), (0.3871, -0.9525, -0.4234), (0.3082, -0.6525, -0.7804), (0.8687, -0.643, -0.6308), (0.6495, -0.2587, -0.9719), (1.332, -0.0618, 0.06299), (-0.4753, -1.017, 0.02129), (-1.002, -0.7745, 0.036), (-0.6559, -0.4055, -0.8316), (0.1334, 0.2051, 1.897), (1.244, -0.3586, -0.333), (0.6061, -1.185, 0.09355), (-0.03227, -1.063, 0.7858), (0.3622, -1.156, 0.8651), (-0.2425, -0.9425, -0.4524), (0.02343, -1.145, -0.09292), (0.4551, -0.3968, 1.726), (-0.8116, -0.7398, -0.428)], [], [(15, 8, 24), (87, 10, 5), (74, 68, 69), (64, 16, 82), (48, 35, 87), (57, 79, 81), (10, 66, 47), (86, 41, 102), (46, 72, 30), (83, 61, 107), (67, 79, 40), (103, 73, 0), (9, 84, 78), (103, 108, 58), (77, 51, 0), (27, 38, 23), (5, 10, 39), (102, 56, 86), (22, 24, 93), (64, 9, 50), (26, 17, 12), (35, 78, 21), (91, 8, 36), (26, 12, 32), (36, 8, 15), (23, 14, 64), (80, 25, 75), (10, 42, 39), (90, 96, 2), (83, 63, 46), (14, 15, 84), (38, 4, 20), (22, 32, 21), (86, 4, 85), (68, 74, 33), (91, 89, 8), (91, 36, 43), (85, 11, 53), (67, 73, 58), (20, 94, 43), (22, 3, 32), (89, 93, 8), (0, 73, 62), (86, 53, 81), (42, 62, 73), (25, 42, 6), (56, 4, 86), (23, 43, 14), (3, 26, 32), (93, 7, 3), (78, 31, 21), (21, 46, 63), (3, 22, 93), (26, 29, 17), (77, 44, 51), (47, 75, 6), (4, 2, 20), (83, 87, 63), (19, 7, 93), (49, 22, 31), (65, 61, 30), (9, 78, 50), (23, 64, 27), (2, 94, 20), (13, 29, 26), (90, 102, 100), (72, 46, 21), (12, 30, 32), (38, 85, 4), (86, 85, 53), (61, 65, 107), (89, 19, 93), (72, 32, 30), (35, 50, 78), (13, 26, 52), (92, 89, 91), (101, 41, 108), (73, 103, 58), (28, 80, 75), (38, 27, 85), (80, 28, 77), (85, 27, 11), (6, 10, 47), (64, 14, 9), (57, 11, 82), (1, 12, 17), (54, 45, 109), (32, 72, 21), (65, 30, 12), (87, 66, 10), (92, 91, 94), (40, 5, 39), (16, 40, 79), (61, 83, 30), (99, 113, 112), (68, 28, 75), (114, 75, 47), (67, 40, 39), (13, 52, 7), (48, 40, 18), (25, 6, 75), (108, 41, 58), (26, 3, 52), (83, 107, 66), (50, 18, 16), (98, 97, 7), (110, 33, 74), (69, 47, 107), (35, 63, 87), (110, 74, 71), (16, 57, 82), (67, 39, 73), (30, 83, 46), (107, 47, 66), (40, 48, 87), (71, 74, 1), (35, 18, 50), (14, 84, 9), (63, 35, 21), (84, 15, 24), (78, 49, 31), (111, 34, 28), (65, 69, 107), (10, 6, 42), (84, 49, 78), (35, 48, 18), (102, 101, 100), (95, 92, 55), (64, 50, 16), (16, 79, 57), (64, 82, 27), (49, 24, 22), (109, 44, 34), (31, 22, 21), (57, 81, 53), (98, 95, 106), (95, 55, 96), (38, 20, 23), (112, 59, 100), (14, 36, 15), (20, 43, 23), (92, 19, 89), (95, 96, 106), (56, 2, 4), (98, 7, 19), (1, 65, 12), (83, 66, 87), (90, 106, 96), (109, 45, 113), (88, 1, 17), (77, 0, 62), (74, 69, 65), (104, 113, 45), (54, 34, 111), (70, 71, 88), (86, 81, 58), (92, 94, 55), (16, 18, 40), (56, 90, 2), (88, 17, 29), (104, 70, 105), (101, 76, 99), (51, 101, 108), (84, 24, 49), (90, 59, 106), (97, 98, 37), (34, 54, 109), (100, 101, 99), (102, 41, 101), (77, 62, 25), (51, 76, 101), (94, 91, 43), (108, 0, 51), (53, 11, 57), (109, 76, 44), (94, 2, 96), (82, 11, 27), (100, 99, 112), (99, 76, 109), (94, 96, 55), (90, 56, 102), (104, 45, 70), (88, 71, 1), (98, 106, 37), (7, 52, 3), (28, 34, 77), (95, 98, 19), (97, 13, 7), (104, 112, 113), (13, 97, 37), (8, 93, 24), (42, 73, 39), (59, 90, 100), (95, 19, 92), (105, 88, 29), (79, 67, 58), (45, 110, 70), (59, 112, 106), (87, 5, 40), (75, 114, 68), (51, 44, 76), (81, 79, 58), (108, 103, 0), (114, 69, 68), (111, 33, 110), (105, 29, 13), (99, 109, 113), (105, 13, 37), (14, 43, 36), (115, 104, 105), (77, 25, 80), (104, 115, 112), (37, 115, 105), (105, 70, 88), (69, 114, 47), (74, 65, 1), (25, 62, 42), (106, 112, 115), (86, 58, 41), (45, 111, 110), (111, 28, 33), (110, 71, 70), (106, 115, 37), (77, 34, 44), (45, 54, 111), (68, 33, 28)])
me_icosphere_002.polygons.foreach_set('use_smooth', [True] * 226)
me_icosphere_002.use_remesh_preserve_volume = False
me_icosphere_002.use_remesh_preserve_attributes = False
me_icosphere_002.use_mirror_vertex_groups = False
me_icosphere_002.update()
me_icosphere_001 = bpy.data.meshes.new('Icosphere.001')
me_icosphere_001.from_pydata([(0.7005, 0.4079, 0.7814), (0.7174, -0.7372, -0.1421), (0.2769, -0.5297, 1.124), (0.334, -0.7499, -0.3485), (0.6912, -0.8669, 0.1446), (0.5734, -0.6419, -0.3806), (0.5006, -0.932, 0.2375), (-1.115, -0.43, 0.09937), (-0.5447, -0.9101, 0.233), (-0.3033, -0.6625, -0.431), (0.1802, -0.8818, -0.1288), (-0.2939, -0.9295, 0.05885), (-0.007258, -0.9293, -0.01188), (-0.2001, -0.7325, -0.3817), (1.024, -0.4354, 0.5953), (-0.5009, -0.5282, -0.5036), (0.08385, -0.9714, 0.163), (-0.4796, -0.7637, -0.1997), (-0.3768, -0.8344, -0.1503), (-0.3013, -0.5451, -0.5785), (-0.3479, -0.8959, -0.04291), (0.3466, -0.9229, -0.008062), (-0.03848, -0.8021, -0.3068), (0.397, -0.7914, -0.2549), (-0.07555, -0.9718, 0.135), (-0.2375, -0.9588, 0.1603), (0.3263, 1.204, -0.07645), (0.859, -0.4109, -0.3767), (1.104, -0.1362, -0.0135), (0.6271, -0.5769, -0.4316), (-0.4566, -0.8302, 0.6351), (-0.7687, -0.761, 0.6312), (0.3722, -0.8503, -0.1092), (0.9182, 0.4606, 0.01553), (-0.7274, -0.2385, -0.7869), (-0.8243, -0.4873, -0.3491), (0.0752, 0.09029, 1.327), (0.8121, -0.004277, -0.531), (-1.057, -0.2703, -0.1687), (-1.048, -0.1169, -0.4704), (0.02341, -0.8792, -0.157), (0.0005858, -0.1856, -0.9428), (-0.4084, -0.3185, -0.7491), (0.1836, -0.6171, -0.6324), (0.244, -0.6895, -0.4847), (0.5707, -0.4156, -0.6915), (0.6507, 0.2274, -0.8032), (0.2251, -0.5054, -0.7459), (0.2461, -0.4386, -0.8278), (0.4585, -0.6689, -0.423), (-0.9204, 0.5188, 0.2209), (0.1552, -1.01, 0.5586), (-1.091, 0.4633, -0.1222), (-0.2875, 0.4229, -1.063), (-0.1574, 0.8102, -1.035), (0.8229, 0.6812, -0.722), (0.599, 1.236, -0.128), (-0.1386, 1.469, -0.6326), (0.9602, 0.2327, -0.3041), (-0.4785, 0.8389, 0.4943), (0.4774, 0.5402, -0.8599), (-0.1343, -0.793, 0.8361), (0.6967, -0.8579, 0.06606), (-0.4975, 0.841, -0.9436), (0.2859, -0.157, 1.248), (0.7444, 0.9092, 0.01314), (-1.074, 0.1914, -0.2909), (1.07, -0.3315, 0.25), (0.385, 0.4593, 1.045), (-0.4895, 1.373, -0.379), (0.4317, 0.07477, 1.114), (0.9243, 0.1681, 0.84), (-0.8898, -0.06774, 0.9532), (-0.7828, 0.9618, -0.6902), (-1.353, -0.06438, 0.4074), (0.1783, 0.7328, -0.9576), (-0.7165, 0.8288, 0.3602), (-0.5447, 0.3508, 0.9946), (0.1281, 0.6292, 1.107), (-0.1878, 0.2305, 1.198), (-1.286, -0.0527, 0.007586), (0.4854, -0.2582, 1.1), (-0.153, 0.8707, 0.6797), (-0.769, 0.5712, 0.5682), (-0.8799, 0.7685, 0.01695), (-0.6796, 1.075, 0.1524), (0.04113, 1.393, -0.2275), (0.4063, 1.306, -0.5126), (-0.09728, 1.244, 0.2022), (0.111, 0.8236, 0.7796), (1.162, -0.00832, 0.717), (0.4491, 1.084, 0.1611), (-0.8938, 0.6006, -0.7862), (-0.7137, 1.086, -0.1924), (-0.1829, -0.4711, -0.8079), (-6.353, -20.87, 40.67), (-0.1651, -0.9345, -0.03952), (0.7783, -0.8851, 0.5069), (0.1192, 0.3943, -1.002), (0.9271, -0.4922, -0.08955), (1.003, 0.2856, 0.2484), (-0.8033, -0.6647, -0.09406), (0.02981, -0.6394, -0.6553), (-0.2687, 0.5638, 1.055), (-0.06881, -1.005, 0.3743), (-0.7467, -0.3166, 1.011), (-0.1726, -0.6449, -0.5096), (-0.2286, -0.8219, -0.2536), (0.8591, -0.1274, 0.943), (-0.4961, 1.281, 0.02918), (-0.9977, 0.533, -0.4506), (-0.4115, -0.4935, 1.002), (0.8182, 0.4817, 0.4054), (-0.2778, -0.1699, 1.229), (0.6389, 0.7078, 0.5656), (-0.2289, 1.048, 0.4549), (-1.104, 0.3007, 0.3769), (0.2344, 1.069, -0.9106), (0.8424, 0.6515, -0.2298), (0.5397, -0.7955, 0.8249), (-0.5196, -0.03469, 1.13), (-1.225, 0.06819, 0.758), (0.1201, -0.7577, 0.9362), (0.388, -0.08306, -0.9529), (0.1513, -0.9333, 0.01638), (0.2756, 0.9975, 0.4713), (-0.316, -0.1074, -0.994), (-0.4347, -0.6816, -0.3523), (0.2091, -0.8302, -0.2741), (0.7326, 0.6798, 0.1666), (0.9127, -0.6723, 0.1996), (-0.2038, 1.158, -0.9367), (0.7209, -0.3956, 0.95), (-0.03798, -0.4473, 1.189), (-0.4331, 0.7155, 0.7437), (-1.094, -0.2991, 0.553), (0.09278, -0.7395, -0.4456), (0.8474, 1.067, -0.4683), (-0.5284, -0.8531, -0.0466), (0.5336, 0.9674, -0.7455), (0.3374, -0.5948, -0.6095), (-0.8551, -0.6786, 0.3042), (-0.9169, 0.2136, -0.714), (-0.679, 1.294, -0.5896), (-0.3156, 1.501, -0.157), (0.3882, 0.7038, 0.8272), (-0.6068, 0.1457, -1.005), (-0.8898, 0.891, -0.4534), (-0.6912, 0.4514, -1.118), (-0.8591, 0.2036, 0.8718), (0.5381, -0.9058, -0.03296), (0.585, -0.7527, -0.2358)], [], [(139, 117, 87), (1, 150, 151), (1, 151, 29), (65, 118, 137), (3, 49, 23), (3, 128, 44), (96, 20, 107), (124, 10, 32), (4, 130, 6), (5, 151, 49), (45, 48, 123), (107, 13, 22), (6, 104, 16), (53, 98, 126), (35, 101, 7), (88, 86, 144), (35, 39, 34), (27, 37, 58), (15, 138, 101), (9, 106, 13), (126, 146, 53), (10, 128, 32), (10, 124, 40), (11, 96, 25), (12, 96, 40), (12, 124, 24), (45, 123, 46), (13, 107, 127), (13, 106, 22), (130, 4, 62), (1, 130, 62), (74, 121, 116), (51, 122, 61), (110, 52, 147), (15, 94, 19), (67, 99, 28), (108, 71, 70), (79, 113, 36), (6, 51, 104), (36, 70, 68), (1, 62, 150), (17, 127, 18), (80, 38, 7), (150, 21, 32), (18, 107, 20), (141, 135, 7), (15, 9, 127), (49, 3, 44), (63, 131, 54), (99, 29, 27), (107, 18, 127), (6, 97, 119), (35, 38, 39), (106, 19, 94), (21, 124, 32), (16, 104, 24), (6, 21, 150), (15, 19, 106), (22, 128, 40), (6, 16, 124), (98, 75, 60), (23, 151, 32), (124, 12, 40), (118, 33, 58), (96, 12, 24), (125, 115, 89), (96, 11, 20), (91, 114, 65), (97, 14, 119), (99, 67, 130), (29, 49, 140), (96, 24, 25), (67, 90, 14), (41, 98, 123), (45, 29, 140), (8, 31, 141), (99, 27, 28), (6, 130, 97), (74, 7, 135), (32, 151, 150), (72, 149, 121), (79, 103, 77), (127, 9, 13), (121, 149, 116), (136, 22, 106), (146, 148, 53), (64, 133, 2), (41, 123, 48), (101, 141, 7), (98, 53, 54), (8, 20, 11), (151, 5, 29), (125, 91, 26), (38, 35, 7), (75, 117, 60), (126, 42, 34), (101, 138, 8), (38, 80, 39), (138, 17, 18), (42, 15, 34), (145, 78, 68), (146, 34, 142), (30, 31, 8), (33, 100, 58), (108, 70, 132), (43, 102, 47), (43, 140, 44), (44, 136, 102), (138, 18, 20), (128, 3, 23), (85, 76, 59), (124, 16, 24), (129, 118, 65), (45, 140, 48), (72, 105, 120), (29, 5, 49), (22, 40, 107), (99, 1, 29), (102, 43, 44), (133, 122, 2), (130, 14, 97), (125, 89, 145), (15, 101, 35), (93, 69, 143), (140, 47, 48), (151, 23, 49), (48, 102, 94), (45, 46, 37), (114, 112, 129), (64, 70, 36), (44, 128, 136), (6, 62, 4), (139, 55, 60), (72, 121, 135), (44, 140, 49), (71, 90, 100), (35, 34, 15), (146, 142, 148), (24, 104, 25), (81, 64, 2), (123, 98, 46), (31, 111, 105), (52, 66, 80), (112, 100, 129), (40, 96, 107), (0, 70, 71), (28, 58, 100), (22, 136, 128), (103, 79, 78), (93, 144, 69), (1, 99, 130), (128, 10, 40), (30, 61, 111), (8, 11, 25), (33, 118, 129), (42, 126, 94), (146, 126, 34), (0, 71, 112), (128, 23, 32), (140, 43, 47), (142, 39, 110), (15, 17, 138), (101, 8, 141), (77, 103, 134), (6, 150, 62), (117, 54, 131), (48, 47, 102), (114, 0, 112), (132, 81, 2), (103, 82, 134), (92, 142, 110), (85, 93, 84), (45, 27, 29), (142, 92, 148), (15, 106, 9), (86, 26, 87), (69, 144, 57), (87, 117, 57), (133, 61, 122), (87, 56, 137), (41, 48, 94), (76, 83, 59), (59, 83, 134), (117, 139, 60), (85, 84, 50), (93, 109, 144), (126, 41, 94), (143, 73, 147), (63, 92, 73), (88, 144, 109), (58, 46, 55), (15, 127, 17), (113, 111, 133), (30, 111, 31), (84, 52, 50), (63, 73, 143), (104, 51, 61), (105, 72, 135), (143, 69, 57), (50, 52, 116), (63, 143, 131), (8, 138, 20), (55, 118, 58), (86, 87, 57), (139, 137, 55), (142, 34, 39), (58, 37, 46), (39, 66, 110), (117, 131, 57), (130, 67, 14), (131, 143, 57), (116, 52, 80), (14, 90, 108), (139, 87, 137), (53, 148, 54), (73, 92, 147), (119, 2, 122), (90, 71, 108), (93, 147, 84), (45, 37, 27), (77, 83, 149), (91, 56, 26), (74, 116, 80), (83, 50, 116), (103, 89, 82), (6, 119, 51), (86, 57, 144), (87, 26, 56), (81, 132, 70), (103, 78, 89), (67, 100, 90), (93, 85, 109), (66, 39, 80), (0, 114, 145), (92, 110, 147), (148, 63, 54), (52, 84, 147), (72, 120, 77), (109, 115, 88), (59, 115, 85), (63, 148, 92), (118, 55, 137), (88, 26, 86), (76, 85, 50), (72, 77, 149), (111, 113, 105), (114, 129, 65), (80, 7, 74), (104, 30, 8), (135, 121, 74), (83, 76, 50), (133, 111, 61), (79, 36, 78), (64, 81, 70), (119, 14, 132), (125, 114, 91), (0, 145, 68), (51, 119, 122), (27, 58, 28), (89, 78, 145), (67, 28, 100), (91, 65, 56), (113, 120, 105), (36, 113, 133), (79, 77, 120), (100, 33, 129), (6, 124, 21), (41, 126, 98), (65, 137, 56), (75, 98, 54), (79, 120, 113), (88, 125, 26), (31, 105, 135), (149, 83, 116), (82, 89, 115), (36, 133, 64), (36, 68, 78), (77, 134, 83), (109, 85, 115), (141, 31, 135), (93, 143, 147), (15, 42, 94), (125, 145, 114), (115, 134, 82), (104, 61, 30), (117, 75, 54), (125, 88, 115), (60, 55, 46), (66, 52, 110), (14, 108, 132), (104, 8, 25), (98, 60, 46), (0, 68, 70), (136, 106, 102), (115, 59, 134), (119, 132, 2), (106, 94, 102), (71, 100, 112)])
me_icosphere_001.polygons.foreach_set('use_smooth', [True] * 298)
me_icosphere_001.use_remesh_preserve_volume = False
me_icosphere_001.use_remesh_preserve_attributes = False
me_icosphere_001.use_mirror_vertex_groups = False
me_icosphere_001.update()
me_icosphere = bpy.data.meshes.new('Icosphere')
me_icosphere.from_pydata([(1.053, -0.1592, 0.5636), (0.9873, -0.2965, 0.04974), (0.5313, 0.2802, 0.9467), (0.8099, 0.459, 0.6612), (0.2729, -0.5357, 0.777), (-0.2285, 0.5796, 0.873), (0.5123, 0.6931, 0.5776), (-0.4185, -0.3092, 0.9182), (0.8888, 0.4549, 0.3698), (-0.303, 0.2359, 1.09), (0.2609, 0.5787, 0.8771), (0.06831, -0.3047, 0.9534), (-0.5042, -0.6023, 0.6299), (0.8459, -0.3108, 0.8288), (-0.1541, -0.6318, 0.8216), (0.5878, -0.8022, 0.3263), (0.5809, -0.5752, 0.6699), (0.8105, -0.6124, -0.01081), (0.8978, -0.5035, 0.4833), (0.0472, -0.5136, -0.6898), (-0.5535, -0.6462, 0.2797), (-0.2794, -0.8038, 0.1568), (-0.2296, 0.535, -1.096), (-0.6036, 0.124, -0.8681), (-0.448, 0.3522, -0.9743), (-0.8898, 0.5686, -0.06456), (0.9952, 0.4127, -0.5807), (0.9781, 0.04468, 0.1331), (1.055, -0.03594, -0.2448), (0.05046, 0.5809, -0.9915), (-0.06977, 0.9197, -0.6613), (0.7086, 0.6703, -0.8216), (0.2572, -0.8081, 0.1989), (0.5308, 0.4332, -0.8722), (0.4668, -0.3632, 0.9202), (-1.005, -0.4674, 0.2629), (-0.1975, -0.7308, -0.255), (0.3369, -0.471, -0.7127), (0.9746, 0.4008, -0.04238), (-0.1229, 0.2019, -0.9914), (-0.9078, 0.3508, -0.4355), (0.2574, 0.771, -0.8676), (-0.8538, -0.3195, 0.7083), (-0.7781, 0.7133, 0.2966), (-0.1183, -0.7393, 0.5529), (-0.6281, 0.08899, 0.9268), (-0.1117, 0.8113, 0.2631), (0.09637, -0.8356, 0.3879), (-0.4684, -0.5515, -0.3818), (-0.5666, 0.5756, 0.7429), (0.2433, -0.3204, -0.9675), (-0.511, 0.9691, -0.3488), (0.6551, -0.2819, -0.807), (0.2542, -0.04079, -1.006), (-1.155, 0.3981, 0.2287), (-0.9838, 0.03076, -0.2708), (-0.7333, -0.3619, -0.4943), (0.6808, 0.6072, 0.2648), (0.425, -0.6258, -0.3148), (0.01714, 0.8247, -0.2903), (0.7485, 0.7824, -0.2229), (0.4631, -0.7393, -0.02), (0.6642, -0.1279, 0.931), (0.3857, 0.8226, -0.392), (-0.796, -0.04781, -0.6283), (-0.2455, 0.7931, -0.9677), (-0.2121, -0.1075, -0.9694), (-1.128, -0.2184, 0.06985), (-0.3632, -0.4194, -0.7236), (-0.6043, -0.2195, -0.8267), (-6.353, -20.87, 40.67), (-0.7128, 0.4865, -0.8393), (-0.321, 1.015, -0.5488), (-0.8674, -0.6636, 0.3832), (0.9018, -0.1545, -0.5732), (1.032, -0.06256, 0.8349), (-0.6257, -0.7002, -0.07236), (-0.4695, 0.6517, -1.11), (0.9108, -0.34, -0.2093), (-0.001316, -0.8319, 0.08962), (-0.7545, 0.9739, -0.04598), (-0.9307, -0.3824, -0.1938), (-0.6759, 0.767, -0.7622), (-1.106, 0.1355, -0.03205), (-1.254, 0.04231, 0.6411), (-0.8535, 0.6265, -0.355), (-0.8729, 0.4876, 0.547), (-1.158, -0.1874, 0.5013), (0.7306, -0.5028, -0.4556), (0.9875, 0.182, 0.5286), (-0.4097, 0.8613, 0.1297), (-0.1147, -0.03113, 0.9834), (-0.9352, 0.187, 0.7929), (0.3093, 0.0112, 0.9736), (-0.02442, 0.3118, 1.075), (0.7645, 0.1033, -0.7644), (0.1521, 0.7841, 0.4191), (-0.4523, 0.7445, 0.5117), (1.054, 0.1482, -0.6065), (0.3546, 0.8474, 0.1357)], [], [(43, 85, 25), (5, 96, 46), (38, 60, 57), (42, 87, 35), (27, 8, 89), (15, 17, 18), (86, 92, 49), (27, 0, 1), (87, 83, 67), (63, 31, 41), (52, 50, 53), (18, 0, 13), (97, 49, 5), (44, 12, 21), (95, 98, 74), (57, 99, 6), (91, 93, 94), (56, 76, 81), (42, 45, 92), (4, 34, 11), (32, 15, 47), (17, 1, 18), (14, 11, 7), (11, 93, 91), (78, 17, 88), (53, 95, 52), (78, 28, 1), (17, 58, 88), (82, 65, 77), (78, 74, 28), (52, 95, 74), (15, 18, 16), (62, 34, 13), (37, 52, 88), (79, 32, 47), (27, 38, 8), (93, 62, 2), (43, 54, 86), (60, 63, 99), (69, 56, 64), (84, 92, 86), (60, 31, 63), (48, 36, 76), (17, 78, 1), (86, 49, 43), (28, 98, 26), (54, 83, 87), (36, 48, 68), (87, 67, 35), (7, 91, 45), (35, 73, 42), (11, 91, 7), (35, 67, 81), (55, 67, 83), (45, 91, 9), (12, 42, 73), (6, 3, 8), (21, 20, 76), (28, 74, 98), (4, 16, 34), (53, 33, 95), (1, 0, 18), (55, 83, 40), (38, 27, 28), (31, 33, 41), (61, 58, 17), (38, 26, 60), (4, 11, 14), (15, 61, 17), (48, 56, 68), (30, 72, 59), (76, 35, 81), (10, 96, 5), (0, 89, 75), (47, 4, 44), (62, 13, 75), (62, 75, 2), (53, 29, 33), (41, 30, 59), (78, 88, 74), (47, 16, 4), (92, 45, 49), (12, 7, 42), (43, 80, 85), (37, 19, 50), (50, 52, 37), (10, 6, 96), (2, 6, 10), (2, 10, 93), (64, 23, 69), (62, 93, 34), (53, 66, 39), (75, 3, 2), (50, 68, 66), (83, 54, 25), (45, 9, 49), (21, 76, 36), (14, 7, 12), (44, 14, 12), (53, 50, 66), (96, 99, 46), (59, 90, 46), (91, 94, 9), (83, 25, 40), (27, 89, 0), (21, 12, 20), (20, 12, 73), (94, 5, 9), (7, 45, 42), (64, 55, 40), (98, 95, 26), (3, 6, 2), (54, 84, 86), (37, 88, 58), (85, 80, 51), (26, 31, 60), (16, 18, 13), (21, 36, 79), (27, 1, 28), (10, 5, 94), (38, 57, 8), (97, 5, 46), (11, 34, 93), (15, 32, 61), (89, 8, 3), (76, 20, 73), (44, 4, 14), (74, 88, 52), (63, 41, 59), (61, 79, 58), (59, 46, 99), (28, 26, 38), (60, 99, 57), (47, 15, 16), (32, 79, 61), (23, 24, 39), (19, 58, 36), (37, 58, 19), (64, 81, 55), (55, 81, 67), (75, 89, 3), (21, 79, 47), (24, 23, 71), (79, 36, 58), (71, 40, 85), (13, 34, 16), (26, 95, 33), (71, 85, 82), (33, 29, 41), (22, 77, 65), (24, 22, 29), (26, 33, 31), (56, 48, 76), (22, 24, 77), (43, 49, 97), (54, 87, 84), (51, 80, 90), (24, 71, 77), (56, 69, 68), (47, 44, 21), (82, 72, 65), (40, 25, 85), (94, 93, 10), (76, 73, 35), (39, 24, 29), (29, 65, 41), (43, 97, 90), (42, 92, 84), (29, 22, 65), (82, 77, 71), (65, 72, 30), (97, 46, 90), (0, 75, 13), (64, 40, 71), (66, 23, 39), (82, 85, 51), (8, 57, 6), (50, 19, 68), (82, 51, 72), (43, 25, 54), (56, 81, 64), (59, 51, 90), (9, 5, 49), (69, 23, 66), (59, 99, 63), (69, 66, 68), (64, 71, 23), (41, 65, 30), (96, 6, 99), (36, 68, 19), (59, 72, 51), (53, 39, 29), (42, 84, 87), (43, 90, 80)])
me_icosphere.polygons.foreach_set('use_smooth', [True] * 194)
me_icosphere.use_remesh_preserve_volume = False
me_icosphere.use_remesh_preserve_attributes = False
me_icosphere.use_mirror_vertex_groups = False
me_icosphere.update()

# ---- objects
ob_sun = bpy.data.objects.new('Sun', light_sun)
ob_icosphere_004 = bpy.data.objects.new('Icosphere.004', me_icosphere_004)
ob_icosphere_003 = bpy.data.objects.new('Icosphere.003', me_icosphere_003)
ob_icosphere_002 = bpy.data.objects.new('Icosphere.002', me_icosphere_002)
ob_icosphere_001 = bpy.data.objects.new('Icosphere.001', me_icosphere_001)
ob_icosphere = bpy.data.objects.new('Icosphere', me_icosphere)
ob_camera = bpy.data.objects.new('Camera', cam_camera)

# ---- transforms, parenting, visibility, modifiers, constraints
ob_sun.location = (10.28, 4.442, -7.312)
ob_sun.rotation_euler = (1.547, 2.058e-06, 0.9869)
ob_sun.lineart.crease_threshold = 0.0
ob_icosphere_004.location = (3.992, 0.1157, 1.154e-06)
ob_icosphere_004.rotation_euler = (0.3581, -0.2096, 7.367)
ob_icosphere_004.scale = (0.6467, 0.6467, 0.6467)
ob_icosphere_004.lineart.crease_threshold = 0.0
ob_icosphere_003.location = (-4.008, 0.1157, 1.154e-06)
ob_icosphere_003.rotation_euler = (-0.3505, -0.7037, 6.315)
ob_icosphere_003.scale = (0.6467, 0.6467, 0.6467)
ob_icosphere_003.lineart.crease_threshold = 0.0
ob_icosphere_002.location = (0.0, 3.133, 0.0)
ob_icosphere_002.rotation_euler = (1.985, -0.6789, 2.799)
ob_icosphere_002.scale = (0.6467, 0.6467, 0.6467)
ob_icosphere_002.lineart.crease_threshold = 0.0
ob_icosphere_001.location = (0.0, -3.867, 0.0)
ob_icosphere_001.rotation_euler = (1.109, 0.01327, 1.148)
ob_icosphere_001.lineart.crease_threshold = 0.0
ob_icosphere.location = (0.0, 0.0, 0.0)
ob_icosphere.rotation_euler = (1.109, 0.01327, 1.148)
ob_icosphere.lineart.crease_threshold = 0.0
ob_camera.location = (7.481, -6.508, 5.344)
ob_camera.rotation_euler = (1.109, 0.0, 0.8149)
ob_camera.lock_rotations_4d = False
ob_camera.empty_display_type = 'ARROWS'
ob_camera.color = (0.0, 0.0, 0.0, 0.0)
ob_camera.display_type = 'WIRE'
ob_camera.lineart.crease_threshold = 0.0

# ---- collection membership
col_collection_1.objects.link(ob_sun)
col_collection_1.objects.link(ob_icosphere_004)
col_collection_1.objects.link(ob_icosphere_003)
col_collection_1.objects.link(ob_icosphere_002)
col_collection_1.objects.link(ob_icosphere_001)
col_collection_1.objects.link(ob_icosphere)
col_collection_1.objects.link(ob_camera)

# ---- scene / render settings (as saved in the file)
scene.camera = ob_camera
scene.frame_start = 1; scene.frame_end = 250; scene.frame_set(1)
scene.render.engine = 'CYCLES'
scene.render.resolution_percentage = 50
scene.render.dither_intensity = 0.0
scene.cycles.use_denoising = False
scene.cycles.samples = 128
scene.cycles.sampling_pattern = 'TABULATED_SOBOL'
scene.cycles.use_adaptive_sampling = False
scene.cycles.use_light_tree = False
scene.cycles.blur_glossy = 0.0
scene.cycles.sample_clamp_indirect = 0.0
scene.view_settings.view_transform = 'Standard'
bpy.context.view_layer.update()
